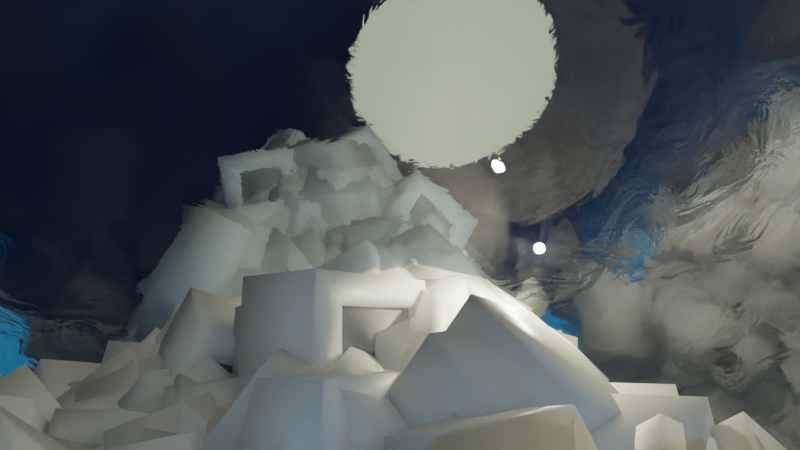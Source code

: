 # Source: set1.blend  (saved by Blender 3.6.13; exported with 4.5.12 LTS)
import bpy
from mathutils import Matrix  # noqa: F401  (used for matrix-valued properties, if any)

bpy.ops.wm.read_factory_settings(use_empty=True)
scene = bpy.context.scene
scene.name = 'Scene'

# ---- collections
col_collection = bpy.data.collections.new('Collection'); scene.collection.children.link(col_collection)

# ---- materials (node trees are filled in below, after node groups)
mat_procedural_water = bpy.data.materials.new('Procedural water')
mat_procedural_water.use_raytrace_refraction = True
mat_procedural_water.use_screen_refraction = True
mat_procedural_water.use_sss_translucency = True
mat_procedural_water.refraction_depth = 8.6
mat_procedural_water.thickness_mode = 'SLAB'
mat_procedural_water.use_thickness_from_shadow = True
mat_tvscreen = bpy.data.materials.new('TVScreen')
mat_tvscreen.alpha_threshold = 0.0
mat_tvscreen.use_transparent_shadow = False
mat_tvscreen.line_color = (0.0, 0.0, 0.0, 1.0)
mat_material_002 = bpy.data.materials.new('Material.002')
mat_material_002.use_transparent_shadow = False
mat_light = bpy.data.materials.new('Light')
mat_light.use_transparent_shadow = False
mat_material_001 = bpy.data.materials.new('Material.001')
mat_material_001.use_transparent_shadow = False

# ---- node groups
ng_instancedistributor = bpy.data.node_groups.new('Instancedistributor', 'GeometryNodeTree')
_s = ng_instancedistributor.interface.new_socket(name='Instances', in_out='OUTPUT', socket_type='NodeSocketGeometry')
_s = ng_instancedistributor.interface.new_socket(name='Mesh', in_out='INPUT', socket_type='NodeSocketGeometry')
_s = ng_instancedistributor.interface.new_socket(name='Instance', in_out='INPUT', socket_type='NodeSocketGeometry')
_s = ng_instancedistributor.interface.new_socket(name='Input', in_out='INPUT', socket_type='NodeSocketInt')
_s = ng_instancedistributor.interface.new_socket(name='Density', in_out='INPUT', socket_type='NodeSocketFloat')
_s.default_value = 17.0
_s.min_value = 0.0
ng_instancedistributor.is_modifier = True
_N = ng_instancedistributor.nodes; _L = ng_instancedistributor.links
n0 = _N.new('NodeReroute'); n0.name = 'Reroute'; n0.location = (-83, -66)
n0.width = 16
n0.socket_idname = 'NodeSocketGeometry'
n1 = _N.new('NodeGroupOutput'); n1.name = 'Group Output'; n1.location = (410, 47)
n2 = _N.new('FunctionNodeRandomValue'); n2.name = 'Random Value'; n2.location = (5, -97)
n2.data_type = 'FLOAT_VECTOR'
n2.inputs[1].default_value = (180.0, 180.0, 180.0)
n3 = _N.new('NodeReroute'); n3.name = 'Reroute.001'; n3.location = (-171, -49)
n3.width = 16
n3.socket_idname = 'NodeSocketInt'
n4 = _N.new('NodeGroupInput'); n4.name = 'Group Input'; n4.location = (-393, 55)
n5 = _N.new('GeometryNodeDistributePointsOnFaces'); n5.name = 'Distribute Points on Faces'; n5.location = (-58, 191)
n5.use_legacy_normal = True
n6 = _N.new('GeometryNodeInstanceOnPoints'); n6.name = 'Instance on Points'; n6.location = (220, 72)
_L.new(n4.outputs[0], n5.inputs[0])
_L.new(n6.outputs[0], n1.inputs[0])
_L.new(n4.outputs[1], n0.inputs[0])
_L.new(n5.outputs[0], n6.inputs[0])
_L.new(n2.outputs[0], n6.inputs[5])
_L.new(n0.outputs[0], n6.inputs[2])
_L.new(n3.outputs[0], n5.inputs[6])
_L.new(n4.outputs[2], n3.inputs[0])
_L.new(n3.outputs[0], n2.inputs[8])
_L.new(n4.outputs[3], n5.inputs[4])
n1.is_active_output = True
ng_nodegroup = bpy.data.node_groups.new('NodeGroup', 'GeometryNodeTree')
_s = ng_nodegroup.interface.new_socket(name='Geometry', in_out='OUTPUT', socket_type='NodeSocketGeometry')
_s = ng_nodegroup.interface.new_socket(name='Geometry', in_out='OUTPUT', socket_type='NodeSocketGeometry')
_s = ng_nodegroup.interface.new_socket(name='Value', in_out='OUTPUT', socket_type='NodeSocketFloat')
_s = ng_nodegroup.interface.new_socket(name='Geometry', in_out='INPUT', socket_type='NodeSocketGeometry')
_s = ng_nodegroup.interface.new_socket(name='Value', in_out='INPUT', socket_type='NodeSocketFloat')
_s.default_value = 0.7
_s.min_value = -1e+04
_s.max_value = 1e+04
_s = ng_nodegroup.interface.new_socket(name='Value', in_out='INPUT', socket_type='NodeSocketFloat')
_s.default_value = 0.5
_s.min_value = -1e+04
_s.max_value = 1e+04
_s = ng_nodegroup.interface.new_socket(name='Translation', in_out='INPUT', socket_type='NodeSocketVector')
_s.subtype = 'TRANSLATION'
_s.default_value = (0.0, 0.0, 0.2)
_s = ng_nodegroup.interface.new_socket(name='Instance', in_out='INPUT', socket_type='NodeSocketGeometry')
ng_nodegroup.is_modifier = True
_N = ng_nodegroup.nodes; _L = ng_nodegroup.links
n0 = _N.new('GeometryNodeGroup'); n0.name = 'Group.008'; n0.location = (101, 27)
n0.node_tree = ng_instancedistributor
n0.inputs[2].default_value = 322
n1 = _N.new('NodeReroute'); n1.name = 'Reroute.019'; n1.location = (-168, -203)
n1.width = 16
n1.socket_idname = 'NodeSocketVectorTranslation'
n2 = _N.new('NodeReroute'); n2.name = 'Reroute.020'; n2.location = (-143, -177)
n2.width = 16
n2.socket_idname = 'NodeSocketGeometry'
n3 = _N.new('NodeReroute'); n3.name = 'Reroute.021'; n3.location = (-189, -226)
n3.width = 16
n3.socket_idname = 'NodeSocketFloat'
n4 = _N.new('NodeReroute'); n4.name = 'Reroute.014'; n4.location = (-143, 188)
n4.width = 16
n4.socket_idname = 'NodeSocketGeometry'
n5 = _N.new('NodeReroute'); n5.name = 'Reroute.013'; n5.location = (-168, 177)
n5.width = 16
n5.socket_idname = 'NodeSocketVectorTranslation'
n6 = _N.new('NodeReroute'); n6.name = 'Reroute.015'; n6.location = (-189, 154)
n6.width = 16
n6.socket_idname = 'NodeSocketFloat'
n7 = _N.new('NodeReroute'); n7.name = 'Reroute.017'; n7.location = (-142, 11)
n7.width = 16
n7.socket_idname = 'NodeSocketGeometry'
n8 = _N.new('NodeReroute'); n8.name = 'Reroute.016'; n8.location = (-167, -15)
n8.width = 16
n8.socket_idname = 'NodeSocketVectorTranslation'
n9 = _N.new('NodeReroute'); n9.name = 'Reroute.018'; n9.location = (-188, -38)
n9.width = 16
n9.socket_idname = 'NodeSocketFloat'
n10 = _N.new('ShaderNodeMath'); n10.name = 'Math.006'; n10.location = (-109, -62)
n10.hide = True
n10.operation = 'MULTIPLY'
n11 = _N.new('GeometryNodeJoinGeometry'); n11.name = 'Join Geometry.001'; n11.location = (299, 252)
n12 = _N.new('GeometryNodeTransform'); n12.name = 'Transform.005'; n12.location = (-76, 197)
n12.hide = True
n13 = _N.new('ShaderNodeMath'); n13.name = 'Math.005'; n13.location = (-90, 123)
n13.hide = True
n13.operation = 'MULTIPLY'
n14 = _N.new('GeometryNodeTransform'); n14.name = 'Transform.006'; n14.location = (-98, 8)
n14.hide = True
n15 = _N.new('GeometryNodeGroup'); n15.name = 'Group.007'; n15.location = (109, 219)
n15.node_tree = ng_instancedistributor
n15.inputs[2].default_value = 32
n16 = _N.new('NodeGroupOutput'); n16.name = 'Group Output'; n16.location = (489, 1)
n17 = _N.new('GeometryNodeGroup'); n17.name = 'Group.009'; n17.location = (100, -161)
n17.node_tree = ng_instancedistributor
n17.inputs[2].default_value = 60
n18 = _N.new('NodeGroupInput'); n18.name = 'Group Input'; n18.location = (-385, 373)
n19 = _N.new('GeometryNodeTransform'); n19.name = 'Transform.007'; n19.location = (-107, -195)
n19.hide = True
n20 = _N.new('ShaderNodeMath'); n20.name = 'Math.007'; n20.location = (-110, -250)
n20.hide = True
n20.operation = 'MULTIPLY'
_L.new(n11.outputs[0], n16.inputs[0])
_L.new(n18.outputs[0], n12.inputs[0])
_L.new(n18.outputs[1], n13.inputs[0])
_L.new(n18.outputs[2], n6.inputs[0])
_L.new(n18.outputs[3], n5.inputs[0])
_L.new(n18.outputs[4], n4.inputs[0])
_L.new(n13.outputs[0], n15.inputs[3])
_L.new(n5.outputs[0], n12.inputs[1])
_L.new(n4.outputs[0], n15.inputs[1])
_L.new(n6.outputs[0], n13.inputs[1])
_L.new(n15.outputs[0], n11.inputs[0])
_L.new(n10.outputs[0], n0.inputs[3])
_L.new(n14.outputs[0], n0.inputs[0])
_L.new(n8.outputs[0], n14.inputs[1])
_L.new(n7.outputs[0], n0.inputs[1])
_L.new(n9.outputs[0], n10.inputs[1])
_L.new(n20.outputs[0], n17.inputs[3])
_L.new(n1.outputs[0], n19.inputs[1])
_L.new(n2.outputs[0], n17.inputs[1])
_L.new(n3.outputs[0], n20.inputs[1])
_L.new(n4.outputs[0], n7.inputs[0])
_L.new(n5.outputs[0], n8.inputs[0])
_L.new(n6.outputs[0], n9.inputs[0])
_L.new(n7.outputs[0], n2.inputs[0])
_L.new(n8.outputs[0], n1.inputs[0])
_L.new(n9.outputs[0], n3.inputs[0])
_L.new(n12.outputs[0], n14.inputs[0])
_L.new(n13.outputs[0], n10.inputs[0])
_L.new(n14.outputs[0], n19.inputs[0])
_L.new(n10.outputs[0], n20.inputs[0])
_L.new(n0.outputs[0], n11.inputs[0])
_L.new(n17.outputs[0], n11.inputs[0])
_L.new(n19.outputs[0], n17.inputs[0])
_L.new(n12.outputs[0], n15.inputs[0])
_L.new(n19.outputs[0], n16.inputs[1])
_L.new(n20.outputs[0], n16.inputs[2])
n16.is_active_output = True
ng_planeterrainconverter = bpy.data.node_groups.new('PlaneTerrainConverter', 'GeometryNodeTree')
_s = ng_planeterrainconverter.interface.new_socket(name='Geometry', in_out='OUTPUT', socket_type='NodeSocketGeometry')
_s = ng_planeterrainconverter.interface.new_socket(name='Instances', in_out='OUTPUT', socket_type='NodeSocketGeometry')
_s = ng_planeterrainconverter.interface.new_socket(name='Geometry', in_out='INPUT', socket_type='NodeSocketGeometry')
_s = ng_planeterrainconverter.interface.new_socket(name='Instance', in_out='INPUT', socket_type='NodeSocketGeometry')
ng_planeterrainconverter.is_modifier = True
# nodes of 'PlaneTerrainConverter' reference scene objects; filled in after objects exist

# ---- material node trees
mat_procedural_water.use_nodes = True; mat_procedural_water.node_tree.nodes.clear()
_N = mat_procedural_water.node_tree.nodes; _L = mat_procedural_water.node_tree.links
n0 = _N.new('ShaderNodeBsdfPrincipled'); n0.name = 'Principled BSDF'; n0.location = (10, 300)
n0.distribution = 'GGX'
n0.subsurface_method = 'RANDOM_WALK_SKIN'
n0.inputs[0].default_value = (0.4213, 0.6917, 0.9473, 1.0)
n0.inputs[2].default_value = 0.0
n0.inputs[3].default_value = 1.333
n0.inputs[13].default_value = 0.5045
n0.inputs[18].default_value = 1.0
n0.inputs[27].default_value = (0.0, 0.0, 0.0, 1.0)
n0.inputs[28].default_value = 1.0
n1 = _N.new('ShaderNodeBump'); n1.name = 'Bump'; n1.location = (-222, -94)
n1.inputs[0].default_value = 0.02
n1.inputs[1].default_value = 1.0
n1.inputs[2].default_value = 1.0
n2 = _N.new('ShaderNodeTexNoise'); n2.name = 'Noise Texture'; n2.location = (-525, 198)
n2.inputs[3].default_value = 10.0
n2.inputs[4].default_value = 0.5167
n2.inputs[8].default_value = 1.0
n3 = _N.new('ShaderNodeTexCoord'); n3.name = 'Texture Coordinate'; n3.location = (-1109, 179)
n4 = _N.new('ShaderNodeOutputMaterial'); n4.name = 'Material Output'; n4.location = (592, 324)
n5 = _N.new('ShaderNodeMixShader'); n5.name = 'Mix Shader'; n5.location = (370, 296)
n5.inputs[0].default_value = 0.075
n6 = _N.new('ShaderNodeBsdfTransparent'); n6.name = 'Transparent BSDF'; n6.location = (300, 58)
n7 = _N.new('ShaderNodeMapping'); n7.name = 'Mapping'; n7.location = (-753, 167)
n8 = _N.new('ShaderNodeCombineXYZ'); n8.name = 'Combine XYZ'; n8.location = (-930, 13)
n9 = _N.new('ShaderNodeValue'); n9.name = 'Value'; n9.location = (-1133, -115)
n9.label = 'd_time'
n9.outputs[0].default_value = 0.0
n10 = _N.new('ShaderNodeValue'); n10.name = 'Value.001'; n10.location = (592, 164)
n10.outputs[0].default_value = 8.6
_L.new(n3.outputs[3], n7.inputs[0])
_L.new(n1.outputs[0], n0.inputs[5])
_L.new(n2.outputs[0], n1.inputs[3])
_L.new(n7.outputs[0], n2.inputs[0])
_L.new(n5.outputs[0], n4.inputs[0])
_L.new(n0.outputs[0], n5.inputs[1])
_L.new(n6.outputs[0], n5.inputs[2])
_L.new(n9.outputs[0], n8.inputs[2])
_L.new(n8.outputs[0], n7.inputs[1])
_L.new(n10.outputs[0], n4.inputs[3])
n4.is_active_output = True
mat_tvscreen.use_nodes = True; mat_tvscreen.node_tree.nodes.clear()
_N = mat_tvscreen.node_tree.nodes; _L = mat_tvscreen.node_tree.links
n0 = _N.new('ShaderNodeTexCoord'); n0.name = 'Texture Coordinate'; n0.location = (-135, 186)
n1 = _N.new('ShaderNodeOutputMaterial'); n1.name = 'Material Output'; n1.location = (962, 188)
n2 = _N.new('ShaderNodeVectorMath'); n2.name = 'Vector Math'; n2.location = (107, 142)
n2.operation = 'MULTIPLY_ADD'
n2.inputs[1].default_value = (2.0, 5.411, 2.34)
n2.inputs[2].default_value = (-0.99, 0.0, -1.21)
n3 = _N.new('ShaderNodeMath'); n3.name = 'Math'; n3.location = (527, 99)
n3.operation = 'MULTIPLY'
n3.inputs[1].default_value = 1.0
n4 = _N.new('ShaderNodeTexGradient'); n4.name = 'Gradient Texture'; n4.location = (307, 155)
n4.gradient_type = 'SPHERICAL'
n5 = _N.new('ShaderNodeVectorMath'); n5.name = 'Vector Math.001'; n5.location = (16, -173)
n5.operation = 'MULTIPLY'
n5.inputs[1].default_value = (0.5, 0.5, 0.5)
n6 = _N.new('ShaderNodeDisplacement'); n6.name = 'Displacement.001'; n6.location = (408, -148)
n6.inputs[2].default_value = 57.8
n7 = _N.new('ShaderNodeDisplacement'); n7.name = 'Displacement'; n7.location = (747, 121)
n7.inputs[1].default_value = 2.5
n7.inputs[2].default_value = 17.3
n8 = _N.new('ShaderNodeBsdfPrincipled'); n8.name = 'Principled BSDF'; n8.location = (-407, 279)
n8.distribution = 'GGX'
n8.subsurface_method = 'RANDOM_WALK_SKIN'
n8.inputs[2].default_value = 0.4
n8.inputs[3].default_value = 1.45
n8.inputs[18].default_value = 0.4955
n8.inputs[19].default_value = 0.25
n8.inputs[24].default_value = 0.1318
n8.inputs[27].default_value = (0.0, 0.0, 0.0, 1.0)
_L.new(n0.outputs[0], n2.inputs[0])
_L.new(n2.outputs[0], n4.inputs[0])
_L.new(n7.outputs[0], n1.inputs[2])
_L.new(n3.outputs[0], n7.inputs[0])
_L.new(n4.outputs[1], n3.inputs[0])
_L.new(n3.outputs[0], n6.inputs[0])
_L.new(n6.outputs[0], n5.inputs[0])
_L.new(n8.outputs[0], n1.inputs[0])
n1.is_active_output = True
mat_material_002.use_nodes = True; mat_material_002.node_tree.nodes.clear()
_N = mat_material_002.node_tree.nodes; _L = mat_material_002.node_tree.links
n0 = _N.new('ShaderNodeBsdfPrincipled'); n0.name = 'Principled BSDF'; n0.location = (10, 300)
n0.distribution = 'GGX'
n0.subsurface_method = 'RANDOM_WALK_SKIN'
n0.inputs[3].default_value = 1.45
n0.inputs[27].default_value = (0.0, 0.0, 0.0, 1.0)
n0.inputs[28].default_value = 1.0
n1 = _N.new('ShaderNodeOutputMaterial'); n1.name = 'Material Output'; n1.location = (300, 300)
_L.new(n0.outputs[0], n1.inputs[0])
n1.is_active_output = True
mat_light.use_nodes = True; mat_light.node_tree.nodes.clear()
_N = mat_light.node_tree.nodes; _L = mat_light.node_tree.links
n0 = _N.new('ShaderNodeBsdfPrincipled'); n0.name = 'Principled BSDF'; n0.location = (-122, 287)
n0.distribution = 'GGX'
n0.subsurface_method = 'RANDOM_WALK_SKIN'
n0.inputs[0].default_value = (0.8, 0.1569, 0.0, 1.0)
n0.inputs[3].default_value = 1.45
n0.inputs[8].default_value = 1.0
n0.inputs[10].default_value = 1.0
n0.inputs[11].default_value = 3.8
n0.inputs[27].default_value = (1.0, 0.9651, 0.6943, 1.0)
n0.inputs[28].default_value = 2000.0
n1 = _N.new('ShaderNodeOutputMaterial'); n1.name = 'Material Output'; n1.location = (299, 310)
_L.new(n0.outputs[0], n1.inputs[0])
n1.is_active_output = True
mat_material_001.use_nodes = True; mat_material_001.node_tree.nodes.clear()
_N = mat_material_001.node_tree.nodes; _L = mat_material_001.node_tree.links
n0 = _N.new('ShaderNodeBsdfPrincipled'); n0.name = 'Principled BSDF'; n0.location = (224, 300)
n0.distribution = 'GGX'
n0.subsurface_method = 'RANDOM_WALK_SKIN'
n0.inputs[3].default_value = 1.45
n0.inputs[27].default_value = (0.0, 0.0, 0.0, 1.0)
n0.inputs[28].default_value = 1.0
n1 = _N.new('ShaderNodeOutputMaterial'); n1.name = 'Material Output'; n1.location = (514, 300)
n2 = _N.new('ShaderNodeObjectInfo'); n2.name = 'Object Info'; n2.location = (-446, 240)
n3 = _N.new('ShaderNodeTexNoise'); n3.name = 'Noise Texture'; n3.location = (-216, 287)
n3.inputs[2].default_value = 0.1
n3.inputs[3].default_value = 4.3
n3.inputs[4].default_value = 0.1871
n3.inputs[8].default_value = 0.6
n4 = _N.new('ShaderNodeMath'); n4.name = 'Math'; n4.location = (4, 271)
n4.operation = 'MULTIPLY_ADD'
n4.use_clamp = True
n4.inputs[1].default_value = 1.0
n4.inputs[2].default_value = -0.5
_L.new(n0.outputs[0], n1.inputs[0])
_L.new(n2.outputs[0], n3.inputs[0])
_L.new(n4.outputs[0], n0.inputs[0])
_L.new(n3.outputs[0], n4.inputs[0])
n1.is_active_output = True

# ---- world
world_world = bpy.data.worlds.new('World'); scene.world = world_world
world_world.use_nodes = True; world_world.node_tree.nodes.clear()
_N = world_world.node_tree.nodes; _L = world_world.node_tree.links
n0 = _N.new('ShaderNodeOutputWorld'); n0.name = 'World Output'; n0.location = (237, 293)
n1 = _N.new('ShaderNodeBackground'); n1.name = 'Background'; n1.location = (-182, 363)
n1.inputs[0].default_value = (0.004461, 0.006214, 0.008949, 1.0)
n1.inputs[1].default_value = 3.0
n2 = _N.new('ShaderNodeVolumePrincipled'); n2.name = 'Principled Volume'; n2.location = (-220, 245)
n2.inputs[0].default_value = (0.008619, 0.02011, 0.1025, 1.0)
n2.inputs[2].default_value = 0.06
n2.inputs[6].default_value = 0.01
n2.inputs[7].default_value = (0.009021, 0.03038, 0.06925, 1.0)
_L.new(n1.outputs[0], n0.inputs[0])
_L.new(n2.outputs[0], n0.inputs[1])
n0.is_active_output = True
world_world.use_eevee_finite_volume = True
world_world.color = (0.05088, 0.05088, 0.05088)
world_world.use_sun_shadow = False
world_world.sun_shadow_jitter_overblur = 0.0

# ---- cameras
cam_camera = bpy.data.cameras.new('Camera')
cam_camera.clip_end = 100.0
cam_camera.lens = 30.0
cam_camera.ortho_scale = 7.314

# ---- lights
light_point = bpy.data.lights.new('Point', 'POINT')
light_point.color = (1.0, 0.8834, 0.5143)
light_point.specular_factor = 0.1497
light_point.diffuse_factor = 0.2789
light_point.transmission_factor = 0.0
light_point.energy = 588.1
light_point.shadow_soft_size = 4.09
light_point.shadow_maximum_resolution = 0.006
light_point.use_absolute_resolution = True
light_area = bpy.data.lights.new('Area', 'AREA')
light_area.color = (0.02208, 0.468, 1.0)
light_area.transmission_factor = 0.0
light_area.energy = 32.83
light_area.shadow_maximum_resolution = 0.006
light_area.use_absolute_resolution = True
light_area.shape = 'DISK'
light_area.size = 3.82
light_area.size_y = 3.82

# ---- meshes
me_plane = bpy.data.meshes.new('Plane')
me_plane.from_pydata([(-10.87, -10.91, 0.2484), (11.05, -11.27, 0.244), (-10.82, 10.81, -0.3516), (10.82, 11.19, -0.3379), (-11.13, 8.667, -0.3963), (-11.12, 6.032, 0.438), (-11.09, 3.697, -0.4318), (-11.11, 1.32, 0.1237), (-10.92, -1.275, 0.3996), (-10.98, -3.529, -0.244), (-10.91, -6.38, -0.3807), (-10.92, -8.568, -0.2663), (-8.607, -10.92, -0.224), (-5.981, -11.1, 0.1275), (-3.722, -10.82, -0.3078), (-1.206, -11.11, -0.4447), (1.234, -11.16, -0.3984), (3.829, -11.05, 0.2922), (5.929, -10.89, 0.3163), (8.374, -11.14, 0.319), (11.1, -8.383, 0.298), (10.81, -6.036, -0.4807), (10.94, -3.607, 0.3284), (11.08, -1.244, -0.3403), (11.19, 0.9868, 0.2567), (10.93, 3.597, 0.2688), (11.02, 6.089, 0.2547), (10.81, 8.461, 0.4171), (8.489, 10.95, 0.317), (6.273, 10.89, -0.2891), (3.64, 10.87, 0.2103), (1.078, 10.79, -0.3006), (-1.113, 11.01, -0.4449), (-3.492, 11.13, 0.3905), (-6.13, 10.9, -0.3151), (-8.489, 11.13, 0.2973), (-8.491, -8.63, -0.2597), (-8.733, -6.133, -0.3316), (-8.559, -3.808, -0.3249), (-8.671, -1.201, 0.1793), (-8.388, 1.379, 0.4531), (-8.458, 3.539, -0.0987), (-8.459, 5.995, -0.4711), (-8.323, 8.692, 0.3524), (-5.926, -8.663, 0.418), (-5.984, -6.125, 0.3687), (-6.303, -3.539, -0.2926), (-6.215, -1.289, 0.4053), (-6.099, 1.224, 0.3067), (-5.889, 3.646, 0.3721), (-5.984, 5.916, 0.3498), (-6.137, 8.596, 0.4376), (-3.551, -8.669, -0.4366), (-3.43, -6.127, -0.3147), (-3.66, -3.372, -0.3577), (-3.682, -1.388, 0.452), (-3.625, 1.057, -0.119), (-3.864, 3.734, 0.2863), (-3.775, 6.152, -0.1996), (-3.709, 8.442, -0.3947), (-1.225, -8.717, -0.3593), (-1.06, -6.028, 0.4853), (-1.009, -3.658, -0.3136), (-1.132, -1.204, -0.4725), (-0.9956, 1.125, 0.365), (-1.391, 3.801, -0.3022), (-1.18, 6.236, -0.2472), (-1.101, 8.726, -0.3299), (1.278, -8.403, 0.3353), (1.386, -5.894, -0.3783), (1.328, -3.552, -1.249), (1.064, -1.459, -2.301), (1.472, 1.236, -0.5591), (1.266, 3.48, 0.2739), (1.091, 6.06, 0.3303), (1.193, 8.809, -0.3161), (3.431, -8.523, -0.2705), (3.577, -6.005, 0.4704), (3.45, -3.902, -2.056), (3.655, -1.01, 0.6924), (3.666, 0.7813, -1.698), (3.729, 3.632, 0.2524), (3.919, 6.208, 0.4073), (3.788, 8.606, 0.2119), (5.968, -8.649, -0.3532), (5.844, -6.231, 0.3873), (6.101, -3.563, -0.9835), (6.49, -1.43, -2.116), (6.151, 1.041, -0.3903), (6.259, 3.796, 0.2924), (5.983, 6.026, 0.2357), (6.182, 8.808, -0.3725), (8.569, -8.4, 0.2405), (8.406, -6.091, -0.2775), (8.56, -3.48, -0.2338), (8.54, -1.388, 0.2421), (8.558, 0.9734, -0.3341), (8.419, 3.514, -0.2778), (8.479, 6.002, 0.3767), (8.556, 8.576, -0.5172), (-11.06, -9.919, 0.3787), (9.92, -11.09, 0.4119), (10.85, 9.672, 0.2388), (-9.556, 11.07, -0.3294), (-11.14, 9.772, -0.2498), (-10.96, 7.502, -0.3246), (-11.03, 4.765, 0.4125), (-11.06, 2.401, 0.2324), (-11.03, 0.005732, -0.2895), (-11.09, -2.534, -0.3698), (-10.77, -4.929, -0.3472), (-10.75, -7.219, 0.3623), (-9.877, -10.96, 0.2424), (-7.405, -11.09, -0.4242), (-4.845, -11.14, 0.3033), (-2.406, -11.17, -0.3913), (0.1142, -10.92, -0.2329), (2.354, -11.06, -0.2697), (4.66, -11.1, 0.1959), (7.369, -11.03, -0.265), (10.91, -9.613, 0.2062), (10.92, -7.444, -0.2987), (10.99, -4.918, -0.2476), (10.88, -2.372, 0.2127), (11.09, -0.003334, 0.4891), (11.05, 2.437, 0.3354), (11.02, 4.891, 0.3444), (10.86, 7.36, 0.3078), (9.963, 11.12, 0.3379), (7.272, 10.86, -0.2528), (5.128, 10.78, 0.3656), (2.255, 11.1, -0.2708), (0.09288, 11.08, -0.4399), (-2.64, 10.95, -0.3783), (-4.955, 11.02, -0.2387), (-7.182, 10.99, 0.2067), (-8.449, 9.906, 0.2326), (-8.495, -9.697, -0.3069), (-8.627, -7.3, -0.2444), (-8.788, -4.971, -0.324), (-8.564, -2.345, -0.3717), (-8.399, 0.08408, -0.2638), (-8.453, 2.504, -0.238), (-8.487, 4.788, 0.2638), (-8.838, 7.385, 0.231), (-6.068, 9.495, 0.1885), (-6.24, -10.03, -0.3882), (-6.1, -7.492, 0.4648), (-6.06, -4.997, -0.4308), (-6.23, -2.287, -0.2556), (-5.861, 0.08784, 0.3614), (-6.189, 2.312, 0.2022), (-6.018, 4.752, 0.1831), (-6.084, 7.31, -0.2863), (-3.547, 9.737, -0.2735), (-3.853, -9.878, 0.4033), (-3.638, -7.136, 0.3871), (-3.589, -5.024, -0.2373), (-3.547, -2.336, 0.2234), (-3.666, -0.002558, -0.3706), (-3.479, 2.476, 0.3081), (-3.701, 5.09, 0.2495), (-3.855, 7.519, -0.4224), (-1.316, 9.666, -0.5011), (-0.9806, -9.8, -0.3804), (-1.184, -7.479, -0.2203), (-1.209, -4.72, 0.1932), (-1.142, -2.281, 0.3642), (-1.252, 0.07844, 0.3736), (-1.288, 2.509, -0.329), (-1.074, 4.869, 0.477), (-1.133, 7.283, -0.2485), (1.214, 9.909, 0.441), (1.128, -9.621, 0.1229), (1.038, -7.297, -0.281), (1.114, -4.877, 0.06647), (1.278, -2.301, -0.9124), (1.224, -0.04758, -0.9209), (1.098, 2.245, -0.5802), (1.305, 4.646, 0.4005), (0.9682, 7.347, -0.4199), (3.875, 9.687, -0.3061), (3.605, -9.622, -0.1995), (3.434, -7.366, -0.3551), (3.775, -4.914, -0.242), (3.721, -2.343, -1.583), (3.778, 0.1865, -1.729), (3.532, 2.506, -0.4971), (3.732, 4.696, -0.3782), (3.522, 7.313, 0.2144), (6.012, 9.659, -0.3575), (6.183, -9.836, -0.2371), (6.142, -7.366, -0.531), (6.017, -4.922, -0.4588), (5.937, -2.389, -1.044), (6.031, 0.1121, -1.613), (6.067, 2.238, 0.06978), (6.183, 4.962, 0.474), (5.957, 7.46, -0.2957), (8.464, 9.689, -0.292), (8.289, -9.783, -0.1794), (8.342, -7.226, -0.397), (8.636, -4.945, -0.2349), (8.568, -2.598, 0.3676), (8.748, -0.09522, -0.3587), (8.61, 2.319, 0.2523), (8.447, 5.022, -0.2764), (8.765, 7.342, 0.2882), (-9.756, -8.316, -0.1553), (-9.891, -6.207, -0.3378), (-9.837, -3.694, 0.3137), (-9.64, -1.069, -0.2316), (-9.696, 1.097, -0.4014), (-9.645, 3.843, -0.2947), (-9.813, 5.839, -0.3168), (-9.94, 8.571, 0.4454), (-7.247, -8.423, -0.4877), (-7.166, -6.198, 0.3882), (-7.393, -3.563, 0.3398), (-7.497, -1.207, -0.388), (-7.441, 1.33, -0.2256), (-7.285, 3.394, -0.3825), (-7.14, 5.98, -0.3168), (-7.175, 8.366, -0.4164), (-4.756, -8.351, 0.4595), (-4.941, -5.939, 0.2076), (-5.096, -3.782, 0.4454), (-4.825, -1.028, -0.2774), (-4.715, 1.22, 0.4892), (-4.794, 3.567, -0.2171), (-5.116, 6.232, 0.4236), (-4.642, 8.535, -0.4152), (-2.383, -8.647, -0.2197), (-2.523, -6.03, 0.2148), (-2.468, -3.605, -0.3006), (-2.629, -1.353, 0.4575), (-2.647, 1.126, 0.3267), (-2.583, 3.766, 0.2665), (-2.485, 6.132, -0.4562), (-2.227, 8.456, 0.3233), (0.07035, -8.7, 0.43), (0.08338, -6.282, -0.3528), (-0.08444, -3.711, -0.3429), (-0.1812, -1.218, -0.6424), (-0.0874, 1.436, -0.2896), (-0.1148, 3.716, 0.2463), (0.03563, 5.965, 0.3792), (-0.06024, 8.504, 0.2648), (2.476, -8.356, 0.2988), (2.546, -6.031, -0.2532), (2.179, -3.851, -1.444), (2.628, -1.175, -0.8407), (2.508, 1.246, -0.9342), (2.542, 3.676, 0.2576), (2.183, 5.945, 0.3975), (2.544, 8.509, -0.3058), (4.796, -8.557, -0.2502), (4.765, -6.007, -0.3156), (4.746, -3.653, -0.9705), (5.151, -1.38, -2.609), (4.926, 1.176, -0.9717), (4.671, 3.723, 0.4516), (5.031, 6.158, -0.481), (5.054, 8.401, -0.4356), (7.286, -8.558, -0.3504), (7.225, -6.074, -0.4053), (7.487, -3.455, -0.5088), (7.28, -1.288, -0.1921), (7.398, 1.346, -0.4853), (7.406, 3.825, 0.4804), (7.429, 6.288, -0.3584), (7.217, 8.331, 0.3895), (9.707, -8.662, -0.2722), (9.859, -6.239, -0.2635), (9.913, -3.511, 0.4302), (9.801, -1.21, 0.303), (9.555, 1.358, 0.2917), (9.61, 3.646, 0.2385), (9.753, 6.373, -0.3395), (9.648, 8.446, 0.2134), (9.759, 7.445, -0.3721), (9.761, 5.011, -0.193), (9.817, 2.447, -0.4169), (9.752, -0.06968, 0.3112), (9.931, -2.469, -0.3353), (9.91, -4.839, 0.3998), (9.639, -7.163, -0.3257), (9.861, -9.783, -0.245), (7.196, 7.09, 0.3752), (7.329, 4.889, 0.2435), (7.313, 2.299, -0.1872), (7.547, 0.04581, 0.04721), (7.303, -2.406, -0.8551), (7.333, -4.88, 0.4154), (7.232, -7.266, 0.2591), (7.394, -9.811, -0.2353), (4.861, 7.571, -0.3305), (4.87, 4.728, -0.2351), (4.853, 2.547, -0.2274), (5.059, -0.08422, -2.595), (4.904, -2.54, -2.617), (4.786, -4.755, -0.5121), (5.097, -7.364, 0.2722), (4.978, -9.98, -0.4148), (2.4, 7.208, -0.3055), (2.433, 4.77, -0.44), (2.403, 2.423, -0.3329), (2.097, 0.1009, -2.823), (2.557, -2.475, -2.4), (2.187, -4.85, -1.018), (2.293, -7.277, 0.308), (2.618, -9.83, -0.4438), (0.08617, 7.492, -0.298), (-0.1082, 4.828, -0.2468), (-0.1142, 2.557, 0.3359), (-0.01824, -0.2292, -0.2282), (-0.1744, -2.338, -0.8157), (0.04069, -4.808, -0.2707), (0.08992, -7.502, -0.4607), (0.1585, -9.862, -0.4648), (-2.419, 7.356, -0.2984), (-2.333, 4.783, 0.2448), (-2.455, 2.336, -0.2343), (-2.371, -0.2324, 0.3974), (-2.552, -2.431, 0.2127), (-2.438, -5.088, 0.4213), (-2.547, -7.221, -0.2598), (-2.388, -9.974, 0.3546), (-4.746, 7.404, 0.2802), (-5.027, 4.83, -0.2287), (-5.068, 2.506, 0.3284), (-4.673, -0.03742, -0.3285), (-4.75, -2.419, 0.387), (-4.848, -4.773, 0.2142), (-4.986, -7.464, -0.272), (-4.675, -9.775, -0.4397), (-7.381, 7.379, -0.469), (-7.582, 4.716, -0.3891), (-7.309, 2.459, 0.2437), (-7.231, -0.002033, -0.2322), (-7.339, -2.581, 0.2504), (-7.311, -4.797, -0.3297), (-7.43, -7.408, -0.4776), (-7.434, -9.631, -0.2848), (-9.795, 7.352, -0.2664), (-9.867, 4.853, 0.4516), (-9.716, 2.476, -0.3938), (-9.724, 0.09688, -0.3486), (-9.619, -2.566, -0.304), (-9.939, -4.979, 0.2724), (-9.657, -7.171, -0.2783), (-9.748, -9.742, 0.2459), (7.2, 9.69, 0.2215), (4.744, 9.941, -0.3681), (2.368, 9.949, -0.2863), (0.08091, 9.82, 0.3333), (-2.443, 9.876, -0.4782), (-5.012, 9.678, 0.2299), (-7.456, 9.652, -0.2189), (-9.846, 9.816, -0.5062), (9.74, 9.537, -0.2808)], [], [(360, 102, 3, 128), (359, 136, 35, 103), (358, 145, 34, 135), (357, 154, 33, 134), (356, 163, 32, 133), (355, 172, 31, 132), (354, 181, 30, 131), (353, 190, 29, 130), (352, 199, 28, 129), (351, 137, 36, 208), (350, 138, 37, 209), (349, 139, 38, 210), (348, 140, 39, 211), (347, 141, 40, 212), (346, 142, 41, 213), (345, 143, 42, 214), (344, 144, 43, 215), (343, 146, 44, 216), (342, 147, 45, 217), (341, 148, 46, 218), (340, 149, 47, 219), (339, 150, 48, 220), (338, 151, 49, 221), (337, 152, 50, 222), (336, 153, 51, 223), (335, 155, 52, 224), (334, 156, 53, 225), (333, 157, 54, 226), (332, 158, 55, 227), (331, 159, 56, 228), (330, 160, 57, 229), (329, 161, 58, 230), (328, 162, 59, 231), (327, 164, 60, 232), (326, 165, 61, 233), (325, 166, 62, 234), (324, 167, 63, 235), (323, 168, 64, 236), (322, 169, 65, 237), (321, 170, 66, 238), (320, 171, 67, 239), (319, 173, 68, 240), (318, 174, 69, 241), (317, 175, 70, 242), (316, 176, 71, 243), (315, 177, 72, 244), (314, 178, 73, 245), (313, 179, 74, 246), (312, 180, 75, 247), (311, 182, 76, 248), (310, 183, 77, 249), (309, 184, 78, 250), (308, 185, 79, 251), (307, 186, 80, 252), (306, 187, 81, 253), (305, 188, 82, 254), (304, 189, 83, 255), (303, 191, 84, 256), (302, 192, 85, 257), (301, 193, 86, 258), (300, 194, 87, 259), (299, 195, 88, 260), (298, 196, 89, 261), (297, 197, 90, 262), (296, 198, 91, 263), (295, 200, 92, 264), (294, 201, 93, 265), (293, 202, 94, 266), (292, 203, 95, 267), (291, 204, 96, 268), (290, 205, 97, 269), (289, 206, 98, 270), (288, 207, 99, 271), (287, 120, 20, 272), (286, 121, 21, 273), (285, 122, 22, 274), (284, 123, 23, 275), (283, 124, 24, 276), (282, 125, 25, 277), (281, 126, 26, 278), (280, 127, 27, 279), (207, 280, 279, 99), (98, 278, 280, 207), (278, 26, 127, 280), (206, 281, 278, 98), (97, 277, 281, 206), (277, 25, 126, 281), (205, 282, 277, 97), (96, 276, 282, 205), (276, 24, 125, 282), (204, 283, 276, 96), (95, 275, 283, 204), (275, 23, 124, 283), (203, 284, 275, 95), (94, 274, 284, 203), (274, 22, 123, 284), (202, 285, 274, 94), (93, 273, 285, 202), (273, 21, 122, 285), (201, 286, 273, 93), (92, 272, 286, 201), (272, 20, 121, 286), (200, 287, 272, 92), (19, 101, 287, 200), (101, 1, 120, 287), (198, 288, 271, 91), (90, 270, 288, 198), (270, 98, 207, 288), (197, 289, 270, 90), (89, 269, 289, 197), (269, 97, 206, 289), (196, 290, 269, 89), (88, 268, 290, 196), (268, 96, 205, 290), (195, 291, 268, 88), (87, 267, 291, 195), (267, 95, 204, 291), (194, 292, 267, 87), (86, 266, 292, 194), (266, 94, 203, 292), (193, 293, 266, 86), (85, 265, 293, 193), (265, 93, 202, 293), (192, 294, 265, 85), (84, 264, 294, 192), (264, 92, 201, 294), (191, 295, 264, 84), (18, 119, 295, 191), (119, 19, 200, 295), (189, 296, 263, 83), (82, 262, 296, 189), (262, 90, 198, 296), (188, 297, 262, 82), (81, 261, 297, 188), (261, 89, 197, 297), (187, 298, 261, 81), (80, 260, 298, 187), (260, 88, 196, 298), (186, 299, 260, 80), (79, 259, 299, 186), (259, 87, 195, 299), (185, 300, 259, 79), (78, 258, 300, 185), (258, 86, 194, 300), (184, 301, 258, 78), (77, 257, 301, 184), (257, 85, 193, 301), (183, 302, 257, 77), (76, 256, 302, 183), (256, 84, 192, 302), (182, 303, 256, 76), (17, 118, 303, 182), (118, 18, 191, 303), (180, 304, 255, 75), (74, 254, 304, 180), (254, 82, 189, 304), (179, 305, 254, 74), (73, 253, 305, 179), (253, 81, 188, 305), (178, 306, 253, 73), (72, 252, 306, 178), (252, 80, 187, 306), (177, 307, 252, 72), (71, 251, 307, 177), (251, 79, 186, 307), (176, 308, 251, 71), (70, 250, 308, 176), (250, 78, 185, 308), (175, 309, 250, 70), (69, 249, 309, 175), (249, 77, 184, 309), (174, 310, 249, 69), (68, 248, 310, 174), (248, 76, 183, 310), (173, 311, 248, 68), (16, 117, 311, 173), (117, 17, 182, 311), (171, 312, 247, 67), (66, 246, 312, 171), (246, 74, 180, 312), (170, 313, 246, 66), (65, 245, 313, 170), (245, 73, 179, 313), (169, 314, 245, 65), (64, 244, 314, 169), (244, 72, 178, 314), (168, 315, 244, 64), (63, 243, 315, 168), (243, 71, 177, 315), (167, 316, 243, 63), (62, 242, 316, 167), (242, 70, 176, 316), (166, 317, 242, 62), (61, 241, 317, 166), (241, 69, 175, 317), (165, 318, 241, 61), (60, 240, 318, 165), (240, 68, 174, 318), (164, 319, 240, 60), (15, 116, 319, 164), (116, 16, 173, 319), (162, 320, 239, 59), (58, 238, 320, 162), (238, 66, 171, 320), (161, 321, 238, 58), (57, 237, 321, 161), (237, 65, 170, 321), (160, 322, 237, 57), (56, 236, 322, 160), (236, 64, 169, 322), (159, 323, 236, 56), (55, 235, 323, 159), (235, 63, 168, 323), (158, 324, 235, 55), (54, 234, 324, 158), (234, 62, 167, 324), (157, 325, 234, 54), (53, 233, 325, 157), (233, 61, 166, 325), (156, 326, 233, 53), (52, 232, 326, 156), (232, 60, 165, 326), (155, 327, 232, 52), (14, 115, 327, 155), (115, 15, 164, 327), (153, 328, 231, 51), (50, 230, 328, 153), (230, 58, 162, 328), (152, 329, 230, 50), (49, 229, 329, 152), (229, 57, 161, 329), (151, 330, 229, 49), (48, 228, 330, 151), (228, 56, 160, 330), (150, 331, 228, 48), (47, 227, 331, 150), (227, 55, 159, 331), (149, 332, 227, 47), (46, 226, 332, 149), (226, 54, 158, 332), (148, 333, 226, 46), (45, 225, 333, 148), (225, 53, 157, 333), (147, 334, 225, 45), (44, 224, 334, 147), (224, 52, 156, 334), (146, 335, 224, 44), (13, 114, 335, 146), (114, 14, 155, 335), (144, 336, 223, 43), (42, 222, 336, 144), (222, 50, 153, 336), (143, 337, 222, 42), (41, 221, 337, 143), (221, 49, 152, 337), (142, 338, 221, 41), (40, 220, 338, 142), (220, 48, 151, 338), (141, 339, 220, 40), (39, 219, 339, 141), (219, 47, 150, 339), (140, 340, 219, 39), (38, 218, 340, 140), (218, 46, 149, 340), (139, 341, 218, 38), (37, 217, 341, 139), (217, 45, 148, 341), (138, 342, 217, 37), (36, 216, 342, 138), (216, 44, 147, 342), (137, 343, 216, 36), (12, 113, 343, 137), (113, 13, 146, 343), (105, 344, 215, 4), (5, 214, 344, 105), (214, 42, 144, 344), (106, 345, 214, 5), (6, 213, 345, 106), (213, 41, 143, 345), (107, 346, 213, 6), (7, 212, 346, 107), (212, 40, 142, 346), (108, 347, 212, 7), (8, 211, 347, 108), (211, 39, 141, 347), (109, 348, 211, 8), (9, 210, 348, 109), (210, 38, 140, 348), (110, 349, 210, 9), (10, 209, 349, 110), (209, 37, 139, 349), (111, 350, 209, 10), (11, 208, 350, 111), (208, 36, 138, 350), (100, 351, 208, 11), (0, 112, 351, 100), (112, 12, 137, 351), (190, 352, 129, 29), (91, 271, 352, 190), (271, 99, 199, 352), (181, 353, 130, 30), (83, 263, 353, 181), (263, 91, 190, 353), (172, 354, 131, 31), (75, 255, 354, 172), (255, 83, 181, 354), (163, 355, 132, 32), (67, 247, 355, 163), (247, 75, 172, 355), (154, 356, 133, 33), (59, 239, 356, 154), (239, 67, 163, 356), (145, 357, 134, 34), (51, 231, 357, 145), (231, 59, 154, 357), (136, 358, 135, 35), (43, 223, 358, 136), (223, 51, 145, 358), (104, 359, 103, 2), (4, 215, 359, 104), (215, 43, 136, 359), (199, 360, 128, 28), (99, 279, 360, 199), (279, 27, 102, 360)])
_uv = me_plane.uv_layers.new(name='UVMap')
_uv.uv.foreach_set('vector', [0.9444, 0.9444, 1.0, 0.9444, 1.0, 1.0, 0.9444, 1.0, 0.05556, 0.9444, 0.1111, 0.9444, 0.1111, 1.0, 0.05556, 1.0, 0.1667, 0.9444, 0.2222, 0.9444, 0.2222, 1.0, 0.1667, 1.0, 0.2778, 0.9444, 0.3333, 0.9444, 0.3333, 1.0, 0.2778, 1.0, 0.3889, 0.9444, 0.4444, 0.9444, 0.4444, 1.0, 0.3889, 1.0, 0.5, 0.9444, 0.5556, 0.9444, 0.5556, 1.0, 0.5, 1.0, 0.6111, 0.9444, 0.6667, 0.9444, 0.6667, 1.0, 0.6111, 1.0, 0.7222, 0.9444, 0.7778, 0.9444, 0.7778, 1.0, 0.7222, 1.0, 0.8333, 0.9444, 0.8889, 0.9444, 0.8889, 1.0, 0.8333, 1.0, 0.05556, 0.05556, 0.1111, 0.05556, 0.1111, 0.1111, 0.05556, 0.1111, 0.05556, 0.1667, 0.1111, 0.1667, 0.1111, 0.2222, 0.05556, 0.2222, 0.05556, 0.2778, 0.1111, 0.2778, 0.1111, 0.3333, 0.05556, 0.3333, 0.05556, 0.3889, 0.1111, 0.3889, 0.1111, 0.4444, 0.05556, 0.4444, 0.05556, 0.5, 0.1111, 0.5, 0.1111, 0.5556, 0.05556, 0.5556, 0.05556, 0.6111, 0.1111, 0.6111, 0.1111, 0.6667, 0.05556, 0.6667, 0.05556, 0.7222, 0.1111, 0.7222, 0.1111, 0.7778, 0.05556, 0.7778, 0.05556, 0.8333, 0.1111, 0.8333, 0.1111, 0.8889, 0.05556, 0.8889, 0.1667, 0.05556, 0.2222, 0.05556, 0.2222, 0.1111, 0.1667, 0.1111, 0.1667, 0.1667, 0.2222, 0.1667, 0.2222, 0.2222, 0.1667, 0.2222, 0.1667, 0.2778, 0.2222, 0.2778, 0.2222, 0.3333, 0.1667, 0.3333, 0.1667, 0.3889, 0.2222, 0.3889, 0.2222, 0.4444, 0.1667, 0.4444, 0.1667, 0.5, 0.2222, 0.5, 0.2222, 0.5556, 0.1667, 0.5556, 0.1667, 0.6111, 0.2222, 0.6111, 0.2222, 0.6667, 0.1667, 0.6667, 0.1667, 0.7222, 0.2222, 0.7222, 0.2222, 0.7778, 0.1667, 0.7778, 0.1667, 0.8333, 0.2222, 0.8333, 0.2222, 0.8889, 0.1667, 0.8889, 0.2778, 0.05556, 0.3333, 0.05556, 0.3333, 0.1111, 0.2778, 0.1111, 0.2778, 0.1667, 0.3333, 0.1667, 0.3333, 0.2222, 0.2778, 0.2222, 0.2778, 0.2778, 0.3333, 0.2778, 0.3333, 0.3333, 0.2778, 0.3333, 0.2778, 0.3889, 0.3333, 0.3889, 0.3333, 0.4444, 0.2778, 0.4444, 0.2778, 0.5, 0.3333, 0.5, 0.3333, 0.5556, 0.2778, 0.5556, 0.2778, 0.6111, 0.3333, 0.6111, 0.3333, 0.6667, 0.2778, 0.6667, 0.2778, 0.7222, 0.3333, 0.7222, 0.3333, 0.7778, 0.2778, 0.7778, 0.2778, 0.8333, 0.3333, 0.8333, 0.3333, 0.8889, 0.2778, 0.8889, 0.3889, 0.05556, 0.4444, 0.05556, 0.4444, 0.1111, 0.3889, 0.1111, 0.3889, 0.1667, 0.4444, 0.1667, 0.4444, 0.2222, 0.3889, 0.2222, 0.3889, 0.2778, 0.4444, 0.2778, 0.4444, 0.3333, 0.3889, 0.3333, 0.3889, 0.3889, 0.4444, 0.3889, 0.4444, 0.4444, 0.3889, 0.4444, 0.3889, 0.5, 0.4444, 0.5, 0.4444, 0.5556, 0.3889, 0.5556, 0.3889, 0.6111, 0.4444, 0.6111, 0.4444, 0.6667, 0.3889, 0.6667, 0.3889, 0.7222, 0.4444, 0.7222, 0.4444, 0.7778, 0.3889, 0.7778, 0.3889, 0.8333, 0.4444, 0.8333, 0.4444, 0.8889, 0.3889, 0.8889, 0.5, 0.05556, 0.5556, 0.05556, 0.5556, 0.1111, 0.5, 0.1111, 0.5, 0.1667, 0.5556, 0.1667, 0.5556, 0.2222, 0.5, 0.2222, 0.5, 0.2778, 0.5556, 0.2778, 0.5556, 0.3333, 0.5, 0.3333, 0.5, 0.3889, 0.5556, 0.3889, 0.5556, 0.4444, 0.5, 0.4444, 0.5, 0.5, 0.5556, 0.5, 0.5556, 0.5556, 0.5, 0.5556, 0.5, 0.6111, 0.5556, 0.6111, 0.5556, 0.6667, 0.5, 0.6667, 0.5, 0.7222, 0.5556, 0.7222, 0.5556, 0.7778, 0.5, 0.7778, 0.5, 0.8333, 0.5556, 0.8333, 0.5556, 0.8889, 0.5, 0.8889, 0.6111, 0.05556, 0.6667, 0.05556, 0.6667, 0.1111, 0.6111, 0.1111, 0.6111, 0.1667, 0.6667, 0.1667, 0.6667, 0.2222, 0.6111, 0.2222, 0.6111, 0.2778, 0.6667, 0.2778, 0.6667, 0.3333, 0.6111, 0.3333, 0.6111, 0.3889, 0.6667, 0.3889, 0.6667, 0.4444, 0.6111, 0.4444, 0.6111, 0.5, 0.6667, 0.5, 0.6667, 0.5556, 0.6111, 0.5556, 0.6111, 0.6111, 0.6667, 0.6111, 0.6667, 0.6667, 0.6111, 0.6667, 0.6111, 0.7222, 0.6667, 0.7222, 0.6667, 0.7778, 0.6111, 0.7778, 0.6111, 0.8333, 0.6667, 0.8333, 0.6667, 0.8889, 0.6111, 0.8889, 0.7222, 0.05556, 0.7778, 0.05556, 0.7778, 0.1111, 0.7222, 0.1111, 0.7222, 0.1667, 0.7778, 0.1667, 0.7778, 0.2222, 0.7222, 0.2222, 0.7222, 0.2778, 0.7778, 0.2778, 0.7778, 0.3333, 0.7222, 0.3333, 0.7222, 0.3889, 0.7778, 0.3889, 0.7778, 0.4444, 0.7222, 0.4444, 0.7222, 0.5, 0.7778, 0.5, 0.7778, 0.5556, 0.7222, 0.5556, 0.7222, 0.6111, 0.7778, 0.6111, 0.7778, 0.6667, 0.7222, 0.6667, 0.7222, 0.7222, 0.7778, 0.7222, 0.7778, 0.7778, 0.7222, 0.7778, 0.7222, 0.8333, 0.7778, 0.8333, 0.7778, 0.8889, 0.7222, 0.8889, 0.8333, 0.05556, 0.8889, 0.05556, 0.8889, 0.1111, 0.8333, 0.1111, 0.8333, 0.1667, 0.8889, 0.1667, 0.8889, 0.2222, 0.8333, 0.2222, 0.8333, 0.2778, 0.8889, 0.2778, 0.8889, 0.3333, 0.8333, 0.3333, 0.8333, 0.3889, 0.8889, 0.3889, 0.8889, 0.4444, 0.8333, 0.4444, 0.8333, 0.5, 0.8889, 0.5, 0.8889, 0.5556, 0.8333, 0.5556, 0.8333, 0.6111, 0.8889, 0.6111, 0.8889, 0.6667, 0.8333, 0.6667, 0.8333, 0.7222, 0.8889, 0.7222, 0.8889, 0.7778, 0.8333, 0.7778, 0.8333, 0.8333, 0.8889, 0.8333, 0.8889, 0.8889, 0.8333, 0.8889, 0.9444, 0.05556, 1.0, 0.05556, 1.0, 0.1111, 0.9444, 0.1111, 0.9444, 0.1667, 1.0, 0.1667, 1.0, 0.2222, 0.9444, 0.2222, 0.9444, 0.2778, 1.0, 0.2778, 1.0, 0.3333, 0.9444, 0.3333, 0.9444, 0.3889, 1.0, 0.3889, 1.0, 0.4444, 0.9444, 0.4444, 0.9444, 0.5, 1.0, 0.5, 1.0, 0.5556, 0.9444, 0.5556, 0.9444, 0.6111, 1.0, 0.6111, 1.0, 0.6667, 0.9444, 0.6667, 0.9444, 0.7222, 1.0, 0.7222, 1.0, 0.7778, 0.9444, 0.7778, 0.9444, 0.8333, 1.0, 0.8333, 1.0, 0.8889, 0.9444, 0.8889, 0.8889, 0.8333, 0.9444, 0.8333, 0.9444, 0.8889, 0.8889, 0.8889, 0.8889, 0.7778, 0.9444, 0.7778, 0.9444, 0.8333, 0.8889, 0.8333, 0.9444, 0.7778, 1.0, 0.7778, 1.0, 0.8333, 0.9444, 0.8333, 0.8889, 0.7222, 0.9444, 0.7222, 0.9444, 0.7778, 0.8889, 0.7778, 0.8889, 0.6667, 0.9444, 0.6667, 0.9444, 0.7222, 0.8889, 0.7222, 0.9444, 0.6667, 1.0, 0.6667, 1.0, 0.7222, 0.9444, 0.7222, 0.8889, 0.6111, 0.9444, 0.6111, 0.9444, 0.6667, 0.8889, 0.6667, 0.8889, 0.5556, 0.9444, 0.5556, 0.9444, 0.6111, 0.8889, 0.6111, 0.9444, 0.5556, 1.0, 0.5556, 1.0, 0.6111, 0.9444, 0.6111, 0.8889, 0.5, 0.9444, 0.5, 0.9444, 0.5556, 0.8889, 0.5556, 0.8889, 0.4444, 0.9444, 0.4444, 0.9444, 0.5, 0.8889, 0.5, 0.9444, 0.4444, 1.0, 0.4444, 1.0, 0.5, 0.9444, 0.5, 0.8889, 0.3889, 0.9444, 0.3889, 0.9444, 0.4444, 0.8889, 0.4444, 0.8889, 0.3333, 0.9444, 0.3333, 0.9444, 0.3889, 0.8889, 0.3889, 0.9444, 0.3333, 1.0, 0.3333, 1.0, 0.3889, 0.9444, 0.3889, 0.8889, 0.2778, 0.9444, 0.2778, 0.9444, 0.3333, 0.8889, 0.3333, 0.8889, 0.2222, 0.9444, 0.2222, 0.9444, 0.2778, 0.8889, 0.2778, 0.9444, 0.2222, 1.0, 0.2222, 1.0, 0.2778, 0.9444, 0.2778, 0.8889, 0.1667, 0.9444, 0.1667, 0.9444, 0.2222, 0.8889, 0.2222, 0.8889, 0.1111, 0.9444, 0.1111, 0.9444, 0.1667, 0.8889, 0.1667, 0.9444, 0.1111, 1.0, 0.1111, 1.0, 0.1667, 0.9444, 0.1667, 0.8889, 0.05556, 0.9444, 0.05556, 0.9444, 0.1111, 0.8889, 0.1111, 0.8889, 0.0, 0.9444, 0.0, 0.9444, 0.05556, 0.8889, 0.05556, 0.9444, 0.0, 1.0, 0.0, 1.0, 0.05556, 0.9444, 0.05556, 0.7778, 0.8333, 0.8333, 0.8333, 0.8333, 0.8889, 0.7778, 0.8889, 0.7778, 0.7778, 0.8333, 0.7778, 0.8333, 0.8333, 0.7778, 0.8333, 0.8333, 0.7778, 0.8889, 0.7778, 0.8889, 0.8333, 0.8333, 0.8333, 0.7778, 0.7222, 0.8333, 0.7222, 0.8333, 0.7778, 0.7778, 0.7778, 0.7778, 0.6667, 0.8333, 0.6667, 0.8333, 0.7222, 0.7778, 0.7222, 0.8333, 0.6667, 0.8889, 0.6667, 0.8889, 0.7222, 0.8333, 0.7222, 0.7778, 0.6111, 0.8333, 0.6111, 0.8333, 0.6667, 0.7778, 0.6667, 0.7778, 0.5556, 0.8333, 0.5556, 0.8333, 0.6111, 0.7778, 0.6111, 0.8333, 0.5556, 0.8889, 0.5556, 0.8889, 0.6111, 0.8333, 0.6111, 0.7778, 0.5, 0.8333, 0.5, 0.8333, 0.5556, 0.7778, 0.5556, 0.7778, 0.4444, 0.8333, 0.4444, 0.8333, 0.5, 0.7778, 0.5, 0.8333, 0.4444, 0.8889, 0.4444, 0.8889, 0.5, 0.8333, 0.5, 0.7778, 0.3889, 0.8333, 0.3889, 0.8333, 0.4444, 0.7778, 0.4444, 0.7778, 0.3333, 0.8333, 0.3333, 0.8333, 0.3889, 0.7778, 0.3889, 0.8333, 0.3333, 0.8889, 0.3333, 0.8889, 0.3889, 0.8333, 0.3889, 0.7778, 0.2778, 0.8333, 0.2778, 0.8333, 0.3333, 0.7778, 0.3333, 0.7778, 0.2222, 0.8333, 0.2222, 0.8333, 0.2778, 0.7778, 0.2778, 0.8333, 0.2222, 0.8889, 0.2222, 0.8889, 0.2778, 0.8333, 0.2778, 0.7778, 0.1667, 0.8333, 0.1667, 0.8333, 0.2222, 0.7778, 0.2222, 0.7778, 0.1111, 0.8333, 0.1111, 0.8333, 0.1667, 0.7778, 0.1667, 0.8333, 0.1111, 0.8889, 0.1111, 0.8889, 0.1667, 0.8333, 0.1667, 0.7778, 0.05556, 0.8333, 0.05556, 0.8333, 0.1111, 0.7778, 0.1111, 0.7778, 0.0, 0.8333, 0.0, 0.8333, 0.05556, 0.7778, 0.05556, 0.8333, 0.0, 0.8889, 0.0, 0.8889, 0.05556, 0.8333, 0.05556, 0.6667, 0.8333, 0.7222, 0.8333, 0.7222, 0.8889, 0.6667, 0.8889, 0.6667, 0.7778, 0.7222, 0.7778, 0.7222, 0.8333, 0.6667, 0.8333, 0.7222, 0.7778, 0.7778, 0.7778, 0.7778, 0.8333, 0.7222, 0.8333, 0.6667, 0.7222, 0.7222, 0.7222, 0.7222, 0.7778, 0.6667, 0.7778, 0.6667, 0.6667, 0.7222, 0.6667, 0.7222, 0.7222, 0.6667, 0.7222, 0.7222, 0.6667, 0.7778, 0.6667, 0.7778, 0.7222, 0.7222, 0.7222, 0.6667, 0.6111, 0.7222, 0.6111, 0.7222, 0.6667, 0.6667, 0.6667, 0.6667, 0.5556, 0.7222, 0.5556, 0.7222, 0.6111, 0.6667, 0.6111, 0.7222, 0.5556, 0.7778, 0.5556, 0.7778, 0.6111, 0.7222, 0.6111, 0.6667, 0.5, 0.7222, 0.5, 0.7222, 0.5556, 0.6667, 0.5556, 0.6667, 0.4444, 0.7222, 0.4444, 0.7222, 0.5, 0.6667, 0.5, 0.7222, 0.4444, 0.7778, 0.4444, 0.7778, 0.5, 0.7222, 0.5, 0.6667, 0.3889, 0.7222, 0.3889, 0.7222, 0.4444, 0.6667, 0.4444, 0.6667, 0.3333, 0.7222, 0.3333, 0.7222, 0.3889, 0.6667, 0.3889, 0.7222, 0.3333, 0.7778, 0.3333, 0.7778, 0.3889, 0.7222, 0.3889, 0.6667, 0.2778, 0.7222, 0.2778, 0.7222, 0.3333, 0.6667, 0.3333, 0.6667, 0.2222, 0.7222, 0.2222, 0.7222, 0.2778, 0.6667, 0.2778, 0.7222, 0.2222, 0.7778, 0.2222, 0.7778, 0.2778, 0.7222, 0.2778, 0.6667, 0.1667, 0.7222, 0.1667, 0.7222, 0.2222, 0.6667, 0.2222, 0.6667, 0.1111, 0.7222, 0.1111, 0.7222, 0.1667, 0.6667, 0.1667, 0.7222, 0.1111, 0.7778, 0.1111, 0.7778, 0.1667, 0.7222, 0.1667, 0.6667, 0.05556, 0.7222, 0.05556, 0.7222, 0.1111, 0.6667, 0.1111, 0.6667, 0.0, 0.7222, 0.0, 0.7222, 0.05556, 0.6667, 0.05556, 0.7222, 0.0, 0.7778, 0.0, 0.7778, 0.05556, 0.7222, 0.05556, 0.5556, 0.8333, 0.6111, 0.8333, 0.6111, 0.8889, 0.5556, 0.8889, 0.5556, 0.7778, 0.6111, 0.7778, 0.6111, 0.8333, 0.5556, 0.8333, 0.6111, 0.7778, 0.6667, 0.7778, 0.6667, 0.8333, 0.6111, 0.8333, 0.5556, 0.7222, 0.6111, 0.7222, 0.6111, 0.7778, 0.5556, 0.7778, 0.5556, 0.6667, 0.6111, 0.6667, 0.6111, 0.7222, 0.5556, 0.7222, 0.6111, 0.6667, 0.6667, 0.6667, 0.6667, 0.7222, 0.6111, 0.7222, 0.5556, 0.6111, 0.6111, 0.6111, 0.6111, 0.6667, 0.5556, 0.6667, 0.5556, 0.5556, 0.6111, 0.5556, 0.6111, 0.6111, 0.5556, 0.6111, 0.6111, 0.5556, 0.6667, 0.5556, 0.6667, 0.6111, 0.6111, 0.6111, 0.5556, 0.5, 0.6111, 0.5, 0.6111, 0.5556, 0.5556, 0.5556, 0.5556, 0.4444, 0.6111, 0.4444, 0.6111, 0.5, 0.5556, 0.5, 0.6111, 0.4444, 0.6667, 0.4444, 0.6667, 0.5, 0.6111, 0.5, 0.5556, 0.3889, 0.6111, 0.3889, 0.6111, 0.4444, 0.5556, 0.4444, 0.5556, 0.3333, 0.6111, 0.3333, 0.6111, 0.3889, 0.5556, 0.3889, 0.6111, 0.3333, 0.6667, 0.3333, 0.6667, 0.3889, 0.6111, 0.3889, 0.5556, 0.2778, 0.6111, 0.2778, 0.6111, 0.3333, 0.5556, 0.3333, 0.5556, 0.2222, 0.6111, 0.2222, 0.6111, 0.2778, 0.5556, 0.2778, 0.6111, 0.2222, 0.6667, 0.2222, 0.6667, 0.2778, 0.6111, 0.2778, 0.5556, 0.1667, 0.6111, 0.1667, 0.6111, 0.2222, 0.5556, 0.2222, 0.5556, 0.1111, 0.6111, 0.1111, 0.6111, 0.1667, 0.5556, 0.1667, 0.6111, 0.1111, 0.6667, 0.1111, 0.6667, 0.1667, 0.6111, 0.1667, 0.5556, 0.05556, 0.6111, 0.05556, 0.6111, 0.1111, 0.5556, 0.1111, 0.5556, 0.0, 0.6111, 0.0, 0.6111, 0.05556, 0.5556, 0.05556, 0.6111, 0.0, 0.6667, 0.0, 0.6667, 0.05556, 0.6111, 0.05556, 0.4444, 0.8333, 0.5, 0.8333, 0.5, 0.8889, 0.4444, 0.8889, 0.4444, 0.7778, 0.5, 0.7778, 0.5, 0.8333, 0.4444, 0.8333, 0.5, 0.7778, 0.5556, 0.7778, 0.5556, 0.8333, 0.5, 0.8333, 0.4444, 0.7222, 0.5, 0.7222, 0.5, 0.7778, 0.4444, 0.7778, 0.4444, 0.6667, 0.5, 0.6667, 0.5, 0.7222, 0.4444, 0.7222, 0.5, 0.6667, 0.5556, 0.6667, 0.5556, 0.7222, 0.5, 0.7222, 0.4444, 0.6111, 0.5, 0.6111, 0.5, 0.6667, 0.4444, 0.6667, 0.4444, 0.5556, 0.5, 0.5556, 0.5, 0.6111, 0.4444, 0.6111, 0.5, 0.5556, 0.5556, 0.5556, 0.5556, 0.6111, 0.5, 0.6111, 0.4444, 0.5, 0.5, 0.5, 0.5, 0.5556, 0.4444, 0.5556, 0.4444, 0.4444, 0.5, 0.4444, 0.5, 0.5, 0.4444, 0.5, 0.5, 0.4444, 0.5556, 0.4444, 0.5556, 0.5, 0.5, 0.5, 0.4444, 0.3889, 0.5, 0.3889, 0.5, 0.4444, 0.4444, 0.4444, 0.4444, 0.3333, 0.5, 0.3333, 0.5, 0.3889, 0.4444, 0.3889, 0.5, 0.3333, 0.5556, 0.3333, 0.5556, 0.3889, 0.5, 0.3889, 0.4444, 0.2778, 0.5, 0.2778, 0.5, 0.3333, 0.4444, 0.3333, 0.4444, 0.2222, 0.5, 0.2222, 0.5, 0.2778, 0.4444, 0.2778, 0.5, 0.2222, 0.5556, 0.2222, 0.5556, 0.2778, 0.5, 0.2778, 0.4444, 0.1667, 0.5, 0.1667, 0.5, 0.2222, 0.4444, 0.2222, 0.4444, 0.1111, 0.5, 0.1111, 0.5, 0.1667, 0.4444, 0.1667, 0.5, 0.1111, 0.5556, 0.1111, 0.5556, 0.1667, 0.5, 0.1667, 0.4444, 0.05556, 0.5, 0.05556, 0.5, 0.1111, 0.4444, 0.1111, 0.4444, 0.0, 0.5, 0.0, 0.5, 0.05556, 0.4444, 0.05556, 0.5, 0.0, 0.5556, 0.0, 0.5556, 0.05556, 0.5, 0.05556, 0.3333, 0.8333, 0.3889, 0.8333, 0.3889, 0.8889, 0.3333, 0.8889, 0.3333, 0.7778, 0.3889, 0.7778, 0.3889, 0.8333, 0.3333, 0.8333, 0.3889, 0.7778, 0.4444, 0.7778, 0.4444, 0.8333, 0.3889, 0.8333, 0.3333, 0.7222, 0.3889, 0.7222, 0.3889, 0.7778, 0.3333, 0.7778, 0.3333, 0.6667, 0.3889, 0.6667, 0.3889, 0.7222, 0.3333, 0.7222, 0.3889, 0.6667, 0.4444, 0.6667, 0.4444, 0.7222, 0.3889, 0.7222, 0.3333, 0.6111, 0.3889, 0.6111, 0.3889, 0.6667, 0.3333, 0.6667, 0.3333, 0.5556, 0.3889, 0.5556, 0.3889, 0.6111, 0.3333, 0.6111, 0.3889, 0.5556, 0.4444, 0.5556, 0.4444, 0.6111, 0.3889, 0.6111, 0.3333, 0.5, 0.3889, 0.5, 0.3889, 0.5556, 0.3333, 0.5556, 0.3333, 0.4444, 0.3889, 0.4444, 0.3889, 0.5, 0.3333, 0.5, 0.3889, 0.4444, 0.4444, 0.4444, 0.4444, 0.5, 0.3889, 0.5, 0.3333, 0.3889, 0.3889, 0.3889, 0.3889, 0.4444, 0.3333, 0.4444, 0.3333, 0.3333, 0.3889, 0.3333, 0.3889, 0.3889, 0.3333, 0.3889, 0.3889, 0.3333, 0.4444, 0.3333, 0.4444, 0.3889, 0.3889, 0.3889, 0.3333, 0.2778, 0.3889, 0.2778, 0.3889, 0.3333, 0.3333, 0.3333, 0.3333, 0.2222, 0.3889, 0.2222, 0.3889, 0.2778, 0.3333, 0.2778, 0.3889, 0.2222, 0.4444, 0.2222, 0.4444, 0.2778, 0.3889, 0.2778, 0.3333, 0.1667, 0.3889, 0.1667, 0.3889, 0.2222, 0.3333, 0.2222, 0.3333, 0.1111, 0.3889, 0.1111, 0.3889, 0.1667, 0.3333, 0.1667, 0.3889, 0.1111, 0.4444, 0.1111, 0.4444, 0.1667, 0.3889, 0.1667, 0.3333, 0.05556, 0.3889, 0.05556, 0.3889, 0.1111, 0.3333, 0.1111, 0.3333, 0.0, 0.3889, 0.0, 0.3889, 0.05556, 0.3333, 0.05556, 0.3889, 0.0, 0.4444, 0.0, 0.4444, 0.05556, 0.3889, 0.05556, 0.2222, 0.8333, 0.2778, 0.8333, 0.2778, 0.8889, 0.2222, 0.8889, 0.2222, 0.7778, 0.2778, 0.7778, 0.2778, 0.8333, 0.2222, 0.8333, 0.2778, 0.7778, 0.3333, 0.7778, 0.3333, 0.8333, 0.2778, 0.8333, 0.2222, 0.7222, 0.2778, 0.7222, 0.2778, 0.7778, 0.2222, 0.7778, 0.2222, 0.6667, 0.2778, 0.6667, 0.2778, 0.7222, 0.2222, 0.7222, 0.2778, 0.6667, 0.3333, 0.6667, 0.3333, 0.7222, 0.2778, 0.7222, 0.2222, 0.6111, 0.2778, 0.6111, 0.2778, 0.6667, 0.2222, 0.6667, 0.2222, 0.5556, 0.2778, 0.5556, 0.2778, 0.6111, 0.2222, 0.6111, 0.2778, 0.5556, 0.3333, 0.5556, 0.3333, 0.6111, 0.2778, 0.6111, 0.2222, 0.5, 0.2778, 0.5, 0.2778, 0.5556, 0.2222, 0.5556, 0.2222, 0.4444, 0.2778, 0.4444, 0.2778, 0.5, 0.2222, 0.5, 0.2778, 0.4444, 0.3333, 0.4444, 0.3333, 0.5, 0.2778, 0.5, 0.2222, 0.3889, 0.2778, 0.3889, 0.2778, 0.4444, 0.2222, 0.4444, 0.2222, 0.3333, 0.2778, 0.3333, 0.2778, 0.3889, 0.2222, 0.3889, 0.2778, 0.3333, 0.3333, 0.3333, 0.3333, 0.3889, 0.2778, 0.3889, 0.2222, 0.2778, 0.2778, 0.2778, 0.2778, 0.3333, 0.2222, 0.3333, 0.2222, 0.2222, 0.2778, 0.2222, 0.2778, 0.2778, 0.2222, 0.2778, 0.2778, 0.2222, 0.3333, 0.2222, 0.3333, 0.2778, 0.2778, 0.2778, 0.2222, 0.1667, 0.2778, 0.1667, 0.2778, 0.2222, 0.2222, 0.2222, 0.2222, 0.1111, 0.2778, 0.1111, 0.2778, 0.1667, 0.2222, 0.1667, 0.2778, 0.1111, 0.3333, 0.1111, 0.3333, 0.1667, 0.2778, 0.1667, 0.2222, 0.05556, 0.2778, 0.05556, 0.2778, 0.1111, 0.2222, 0.1111, 0.2222, 0.0, 0.2778, 0.0, 0.2778, 0.05556, 0.2222, 0.05556, 0.2778, 0.0, 0.3333, 0.0, 0.3333, 0.05556, 0.2778, 0.05556, 0.1111, 0.8333, 0.1667, 0.8333, 0.1667, 0.8889, 0.1111, 0.8889, 0.1111, 0.7778, 0.1667, 0.7778, 0.1667, 0.8333, 0.1111, 0.8333, 0.1667, 0.7778, 0.2222, 0.7778, 0.2222, 0.8333, 0.1667, 0.8333, 0.1111, 0.7222, 0.1667, 0.7222, 0.1667, 0.7778, 0.1111, 0.7778, 0.1111, 0.6667, 0.1667, 0.6667, 0.1667, 0.7222, 0.1111, 0.7222, 0.1667, 0.6667, 0.2222, 0.6667, 0.2222, 0.7222, 0.1667, 0.7222, 0.1111, 0.6111, 0.1667, 0.6111, 0.1667, 0.6667, 0.1111, 0.6667, 0.1111, 0.5556, 0.1667, 0.5556, 0.1667, 0.6111, 0.1111, 0.6111, 0.1667, 0.5556, 0.2222, 0.5556, 0.2222, 0.6111, 0.1667, 0.6111, 0.1111, 0.5, 0.1667, 0.5, 0.1667, 0.5556, 0.1111, 0.5556, 0.1111, 0.4444, 0.1667, 0.4444, 0.1667, 0.5, 0.1111, 0.5, 0.1667, 0.4444, 0.2222, 0.4444, 0.2222, 0.5, 0.1667, 0.5, 0.1111, 0.3889, 0.1667, 0.3889, 0.1667, 0.4444, 0.1111, 0.4444, 0.1111, 0.3333, 0.1667, 0.3333, 0.1667, 0.3889, 0.1111, 0.3889, 0.1667, 0.3333, 0.2222, 0.3333, 0.2222, 0.3889, 0.1667, 0.3889, 0.1111, 0.2778, 0.1667, 0.2778, 0.1667, 0.3333, 0.1111, 0.3333, 0.1111, 0.2222, 0.1667, 0.2222, 0.1667, 0.2778, 0.1111, 0.2778, 0.1667, 0.2222, 0.2222, 0.2222, 0.2222, 0.2778, 0.1667, 0.2778, 0.1111, 0.1667, 0.1667, 0.1667, 0.1667, 0.2222, 0.1111, 0.2222, 0.1111, 0.1111, 0.1667, 0.1111, 0.1667, 0.1667, 0.1111, 0.1667, 0.1667, 0.1111, 0.2222, 0.1111, 0.2222, 0.1667, 0.1667, 0.1667, 0.1111, 0.05556, 0.1667, 0.05556, 0.1667, 0.1111, 0.1111, 0.1111, 0.1111, 0.0, 0.1667, 0.0, 0.1667, 0.05556, 0.1111, 0.05556, 0.1667, 0.0, 0.2222, 0.0, 0.2222, 0.05556, 0.1667, 0.05556, 0.0, 0.8333, 0.05556, 0.8333, 0.05556, 0.8889, 0.0, 0.8889, 0.0, 0.7778, 0.05556, 0.7778, 0.05556, 0.8333, 0.0, 0.8333, 0.05556, 0.7778, 0.1111, 0.7778, 0.1111, 0.8333, 0.05556, 0.8333, 0.0, 0.7222, 0.05556, 0.7222, 0.05556, 0.7778, 0.0, 0.7778, 0.0, 0.6667, 0.05556, 0.6667, 0.05556, 0.7222, 0.0, 0.7222, 0.05556, 0.6667, 0.1111, 0.6667, 0.1111, 0.7222, 0.05556, 0.7222, 0.0, 0.6111, 0.05556, 0.6111, 0.05556, 0.6667, 0.0, 0.6667, 0.0, 0.5556, 0.05556, 0.5556, 0.05556, 0.6111, 0.0, 0.6111, 0.05556, 0.5556, 0.1111, 0.5556, 0.1111, 0.6111, 0.05556, 0.6111, 0.0, 0.5, 0.05556, 0.5, 0.05556, 0.5556, 0.0, 0.5556, 0.0, 0.4444, 0.05556, 0.4444, 0.05556, 0.5, 0.0, 0.5, 0.05556, 0.4444, 0.1111, 0.4444, 0.1111, 0.5, 0.05556, 0.5, 0.0, 0.3889, 0.05556, 0.3889, 0.05556, 0.4444, 0.0, 0.4444, 0.0, 0.3333, 0.05556, 0.3333, 0.05556, 0.3889, 0.0, 0.3889, 0.05556, 0.3333, 0.1111, 0.3333, 0.1111, 0.3889, 0.05556, 0.3889, 0.0, 0.2778, 0.05556, 0.2778, 0.05556, 0.3333, 0.0, 0.3333, 0.0, 0.2222, 0.05556, 0.2222, 0.05556, 0.2778, 0.0, 0.2778, 0.05556, 0.2222, 0.1111, 0.2222, 0.1111, 0.2778, 0.05556, 0.2778, 0.0, 0.1667, 0.05556, 0.1667, 0.05556, 0.2222, 0.0, 0.2222, 0.0, 0.1111, 0.05556, 0.1111, 0.05556, 0.1667, 0.0, 0.1667, 0.05556, 0.1111, 0.1111, 0.1111, 0.1111, 0.1667, 0.05556, 0.1667, 0.0, 0.05556, 0.05556, 0.05556, 0.05556, 0.1111, 0.0, 0.1111, 0.0, 0.0, 0.05556, 0.0, 0.05556, 0.05556, 0.0, 0.05556, 0.05556, 0.0, 0.1111, 0.0, 0.1111, 0.05556, 0.05556, 0.05556, 0.7778, 0.9444, 0.8333, 0.9444, 0.8333, 1.0, 0.7778, 1.0, 0.7778, 0.8889, 0.8333, 0.8889, 0.8333, 0.9444, 0.7778, 0.9444, 0.8333, 0.8889, 0.8889, 0.8889, 0.8889, 0.9444, 0.8333, 0.9444, 0.6667, 0.9444, 0.7222, 0.9444, 0.7222, 1.0, 0.6667, 1.0, 0.6667, 0.8889, 0.7222, 0.8889, 0.7222, 0.9444, 0.6667, 0.9444, 0.7222, 0.8889, 0.7778, 0.8889, 0.7778, 0.9444, 0.7222, 0.9444, 0.5556, 0.9444, 0.6111, 0.9444, 0.6111, 1.0, 0.5556, 1.0, 0.5556, 0.8889, 0.6111, 0.8889, 0.6111, 0.9444, 0.5556, 0.9444, 0.6111, 0.8889, 0.6667, 0.8889, 0.6667, 0.9444, 0.6111, 0.9444, 0.4444, 0.9444, 0.5, 0.9444, 0.5, 1.0, 0.4444, 1.0, 0.4444, 0.8889, 0.5, 0.8889, 0.5, 0.9444, 0.4444, 0.9444, 0.5, 0.8889, 0.5556, 0.8889, 0.5556, 0.9444, 0.5, 0.9444, 0.3333, 0.9444, 0.3889, 0.9444, 0.3889, 1.0, 0.3333, 1.0, 0.3333, 0.8889, 0.3889, 0.8889, 0.3889, 0.9444, 0.3333, 0.9444, 0.3889, 0.8889, 0.4444, 0.8889, 0.4444, 0.9444, 0.3889, 0.9444, 0.2222, 0.9444, 0.2778, 0.9444, 0.2778, 1.0, 0.2222, 1.0, 0.2222, 0.8889, 0.2778, 0.8889, 0.2778, 0.9444, 0.2222, 0.9444, 0.2778, 0.8889, 0.3333, 0.8889, 0.3333, 0.9444, 0.2778, 0.9444, 0.1111, 0.9444, 0.1667, 0.9444, 0.1667, 1.0, 0.1111, 1.0, 0.1111, 0.8889, 0.1667, 0.8889, 0.1667, 0.9444, 0.1111, 0.9444, 0.1667, 0.8889, 0.2222, 0.8889, 0.2222, 0.9444, 0.1667, 0.9444, 0.0, 0.9444, 0.05556, 0.9444, 0.05556, 1.0, 0.0, 1.0, 0.0, 0.8889, 0.05556, 0.8889, 0.05556, 0.9444, 0.0, 0.9444, 0.05556, 0.8889, 0.1111, 0.8889, 0.1111, 0.9444, 0.05556, 0.9444, 0.8889, 0.9444, 0.9444, 0.9444, 0.9444, 1.0, 0.8889, 1.0, 0.8889, 0.8889, 0.9444, 0.8889, 0.9444, 0.9444, 0.8889, 0.9444, 0.9444, 0.8889, 1.0, 0.8889, 1.0, 0.9444, 0.9444, 0.9444])
_uv = me_plane.uv_layers.new(name='automap')
_uv.uv.foreach_set('vector', [10.24, 10.04, 11.35, 10.17, 11.32, 11.69, 10.46, 11.62, -9.346, 10.32, -7.949, 10.41, -7.989, 11.63, -9.056, 11.57, -6.956, 10.15, -5.568, 9.995, -5.63, 11.4, -6.682, 11.49, -4.512, 10.18, -3.047, 10.24, -2.992, 11.63, -4.455, 11.52, -1.943, 10.38, -0.8163, 10.17, -0.6129, 11.51, -2.14, 11.45, 0.5809, 10.32, 1.714, 10.41, 1.578, 11.29, 0.5929, 11.58, 2.868, 10.45, 4.375, 10.19, 4.14, 11.37, 2.755, 11.6, 5.244, 10.44, 6.512, 10.16, 6.773, 11.39, 5.628, 11.28, 7.7, 10.19, 8.964, 10.19, 8.989, 11.45, 7.772, 11.36, -9.248, -9.242, -7.995, -9.197, -7.991, -8.13, -9.256, -7.816, -9.157, -6.671, -8.127, -6.8, -8.233, -5.633, -9.391, -5.707, -9.439, -4.479, -8.288, -4.471, -8.059, -3.308, -9.337, -3.194, -9.119, -2.066, -8.064, -1.845, -8.171, -0.7006, -9.14, -0.569, -9.224, 0.5969, -7.899, 0.5841, -7.888, 1.879, -9.196, 1.597, -9.216, 2.976, -7.953, 3.004, -7.958, 4.039, -9.145, 4.343, -9.367, 5.353, -7.987, 5.288, -7.959, 6.495, -9.313, 6.339, -9.295, 7.852, -8.338, 7.885, -7.823, 9.192, -9.44, 9.071, -6.934, -9.131, -5.74, -9.53, -5.426, -8.163, -6.747, -7.923, -6.93, -6.908, -5.6, -6.992, -5.484, -5.625, -6.666, -5.698, -6.811, -4.297, -5.56, -4.497, -5.803, -3.039, -6.893, -3.063, -6.839, -2.081, -5.73, -1.787, -5.715, -0.7891, -6.997, -0.7072, -6.731, 0.498, -5.361, 0.5878, -5.599, 1.724, -6.941, 1.83, -6.809, 2.959, -5.689, 2.812, -5.389, 4.146, -6.785, 3.894, -7.082, 5.216, -5.518, 5.252, -5.484, 6.416, -6.64, 6.48, -6.881, 7.879, -5.584, 7.81, -5.637, 9.096, -6.675, 8.866, -4.175, -9.275, -3.353, -9.378, -3.051, -8.169, -4.256, -7.851, -4.486, -6.964, -3.138, -6.636, -2.93, -5.627, -4.441, -5.439, -4.348, -4.273, -3.089, -4.524, -3.16, -2.872, -4.596, -3.282, -4.25, -1.919, -3.047, -1.836, -3.182, -0.8875, -4.325, -0.5282, -4.173, 0.4626, -3.166, 0.4974, -3.125, 1.557, -4.215, 1.72, -4.568, 3.006, -2.979, 2.976, -3.364, 4.234, -4.294, 4.067, -4.527, 5.33, -3.201, 5.59, -3.275, 6.652, -4.616, 6.732, -4.246, 7.904, -3.355, 8.019, -3.209, 8.942, -4.142, 9.035, -1.888, -9.474, -0.4806, -9.3, -0.7252, -8.217, -1.883, -8.147, -2.047, -6.721, -0.6838, -6.979, -0.5603, -5.528, -2.023, -5.53, -1.938, -4.588, -0.7086, -4.22, -0.5093, -3.158, -1.968, -3.105, -2.052, -1.931, -0.6423, -1.781, -0.6317, -0.7043, -2.129, -0.8532, -1.871, 0.2676, -0.7518, 0.5784, -0.4956, 1.625, -2.147, 1.626, -1.955, 2.836, -0.7881, 3.009, -0.8913, 4.301, -2.083, 4.266, -1.833, 5.283, -0.5738, 5.369, -0.6802, 6.736, -1.985, 6.632, -1.919, 7.856, -0.6329, 7.783, -0.6007, 9.226, -1.727, 8.956, 0.6585, -9.362, 1.628, -9.121, 1.778, -7.903, 0.5704, -8.2, 0.5899, -7.002, 1.538, -6.797, 1.886, -5.394, 0.5834, -5.782, 0.5407, -4.308, 1.614, -4.377, 1.828, -3.052, 0.4156, -3.211, 0.3256, -1.838, 1.778, -1.801, 1.564, -0.9588, 0.3188, -0.718, 0.4818, 0.2708, 1.724, 0.4524, 1.972, 1.736, 0.4126, 1.936, 0.3858, 3.057, 1.598, 2.745, 1.766, 3.98, 0.3852, 4.216, 0.3918, 5.328, 1.805, 5.146, 1.591, 6.56, 0.5356, 6.465, 0.5862, 7.992, 1.468, 7.847, 1.693, 9.309, 0.4398, 9.004, 3.118, -9.33, 4.105, -9.122, 3.931, -8.023, 2.976, -7.856, 2.793, -6.777, 3.934, -6.866, 4.077, -5.505, 3.046, -5.531, 2.687, -0.5179, 4.275, 0.258, 3.95, -1.556, 2.679, -0.9436, 3.057, -1.9, 4.221, -1.083, 4.155, 1.192, 3.128, -0.3407, 2.597, -2.323, 4.278, -1.229, 4.166, -1.198, 3.008, -0.4342, 2.903, 2.923, 4.032, 3.006, 4.229, 4.132, 3.042, 4.176, 2.933, 5.27, 4.232, 5.196, 4.419, 6.708, 2.683, 6.445, 2.9, 7.708, 4.022, 7.813, 4.288, 9.106, 3.044, 9.009, 5.478, -9.48, 6.683, -9.336, 6.468, -8.149, 5.296, -8.057, 5.597, -6.864, 6.642, -6.866, 6.344, -5.731, 5.265, -5.507, 5.286, -4.255, 6.517, -4.422, 6.601, -3.063, 5.246, -3.153, 5.404, -2.04, 6.437, -1.889, 6.99, -0.93, 5.651, -0.88, 5.559, -2.095, 6.531, -1.113, 6.651, 0.1097, 5.426, -0.4717, 5.353, 3.047, 6.567, 2.738, 6.759, 4.296, 5.171, 4.223, 5.37, 5.228, 6.683, 5.462, 6.483, 6.526, 5.531, 6.658, 5.361, 8.071, 6.457, 7.96, 6.682, 9.308, 5.554, 8.901, 7.894, -9.311, 8.789, -9.283, 9.069, -7.9, 7.786, -8.058, 7.732, -6.766, 8.842, -6.726, 8.906, -5.591, 7.725, -5.574, 7.833, -4.38, 9.136, -4.445, 9.06, -2.98, 7.987, -2.955, 7.803, -1.906, 9.068, -2.098, 9.04, -0.8879, 7.78, -0.7877, 8.047, 0.5458, 9.248, 0.4048, 9.058, 1.473, 7.898, 1.846, 7.813, 2.799, 9.11, 2.819, 8.919, 4.014, 7.906, 4.325, 7.829, 5.389, 8.947, 5.522, 8.979, 6.502, 7.929, 6.788, 7.696, 7.59, 9.265, 7.842, 9.056, 9.076, 7.717, 8.831, 10.36, -9.283, 11.41, -9.113, 11.6, -7.883, 10.21, -8.162, 10.14, -6.663, 11.42, -6.944, 11.31, -5.536, 10.36, -5.739, 10.41, -4.339, 11.49, -4.418, 11.44, -3.107, 10.41, -3.011, 10.43, -1.969, 11.38, -1.872, 11.58, -0.7443, 10.3, -0.7102, 10.25, 0.4303, 11.59, 0.4967, 11.69, 1.487, 10.06, 1.858, 10.32, 2.947, 11.55, 2.937, 11.43, 4.097, 10.11, 4.146, 10.26, 5.511, 11.52, 5.391, 11.52, 6.589, 10.25, 6.873, 10.26, 7.945, 11.36, 7.86, 11.31, 8.961, 10.15, 8.946, 9.265, 7.842, 10.26, 7.945, 10.15, 8.946, 9.056, 9.076, 8.979, 6.502, 10.25, 6.873, 10.26, 7.945, 9.265, 7.842, 10.25, 6.873, 11.52, 6.589, 11.36, 7.86, 10.26, 7.945, 8.947, 5.522, 10.26, 5.511, 10.25, 6.873, 8.979, 6.502, 8.919, 4.014, 10.11, 4.146, 10.26, 5.511, 8.947, 5.522, 10.11, 4.146, 11.43, 4.097, 11.52, 5.391, 10.26, 5.511, 9.11, 2.819, 10.32, 2.947, 10.11, 4.146, 8.919, 4.014, 9.058, 1.473, 10.06, 1.858, 10.32, 2.947, 9.11, 2.819, 10.06, 1.858, 11.69, 1.487, 11.55, 2.937, 10.32, 2.947, 9.248, 0.4048, 10.25, 0.4303, 10.06, 1.858, 9.058, 1.473, 9.04, -0.8879, 10.3, -0.7102, 10.25, 0.4303, 9.248, 0.4048, 10.3, -0.7102, 11.58, -0.7443, 11.59, 0.4967, 10.25, 0.4303, 9.068, -2.098, 10.43, -1.969, 10.3, -0.7102, 9.04, -0.8879, 9.06, -2.98, 10.41, -3.011, 10.43, -1.969, 9.068, -2.098, 10.41, -3.011, 11.44, -3.107, 11.38, -1.872, 10.43, -1.969, 9.136, -4.445, 10.41, -4.339, 10.41, -3.011, 9.06, -2.98, 8.906, -5.591, 10.36, -5.739, 10.41, -4.339, 9.136, -4.445, 10.36, -5.739, 11.31, -5.536, 11.49, -4.418, 10.41, -4.339, 8.842, -6.726, 10.14, -6.663, 10.36, -5.739, 8.906, -5.591, 9.069, -7.9, 10.21, -8.162, 10.14, -6.663, 8.842, -6.726, 10.21, -8.162, 11.6, -7.883, 11.42, -6.944, 10.14, -6.663, 8.789, -9.283, 10.36, -9.283, 10.21, -8.162, 9.069, -7.9, 8.874, -10.64, 10.42, -10.59, 10.36, -9.283, 8.789, -9.283, 10.42, -10.59, 11.55, -10.77, 11.41, -9.113, 10.36, -9.283, 6.457, 7.96, 7.696, 7.59, 7.717, 8.831, 6.682, 9.308, 6.483, 6.526, 7.929, 6.788, 7.696, 7.59, 6.457, 7.96, 7.929, 6.788, 8.979, 6.502, 9.265, 7.842, 7.696, 7.59, 6.683, 5.462, 7.829, 5.389, 7.929, 6.788, 6.483, 6.526, 6.759, 4.296, 7.906, 4.325, 7.829, 5.389, 6.683, 5.462, 7.906, 4.325, 8.919, 4.014, 8.947, 5.522, 7.829, 5.389, 6.567, 2.738, 7.813, 2.799, 7.906, 4.325, 6.759, 4.296, 6.651, 1.541, 7.898, 1.846, 7.813, 2.799, 6.567, 2.738, 7.898, 1.846, 9.058, 1.473, 9.11, 2.819, 7.813, 2.799, 6.531, 0.6121, 8.047, 0.5458, 7.898, 1.846, 6.651, 1.541, -0.93, -1.616, -0.7877, 0.3079, 0.5458, 0.5472, 0.6121, -1.113, 7.78, -0.7877, 9.04, -0.8879, 9.248, 0.4048, 8.047, 0.5458, -1.889, -0.5437, -1.906, -0.3551, -0.7877, 0.3079, -0.93, -1.616, 6.601, -3.063, 7.987, -2.955, 7.803, -1.906, 6.437, -1.889, 7.987, -2.955, 9.06, -2.98, 9.068, -2.098, 7.803, -1.906, 6.517, -4.422, 7.833, -4.38, 7.987, -2.955, 6.601, -3.063, 6.344, -5.731, 7.725, -5.574, 7.833, -4.38, 6.517, -4.422, 7.725, -5.574, 8.906, -5.591, 9.136, -4.445, 7.833, -4.38, 6.642, -6.866, 7.732, -6.766, 7.725, -5.574, 6.344, -5.731, 6.468, -8.149, 7.786, -8.058, 7.732, -6.766, 6.642, -6.866, 7.786, -8.058, 9.069, -7.9, 8.842, -6.726, 7.732, -6.766, 6.683, -9.336, 7.894, -9.311, 7.786, -8.058, 6.468, -8.149, 6.429, -10.39, 7.869, -10.53, 7.894, -9.311, 6.683, -9.336, 7.869, -10.53, 8.874, -10.64, 8.789, -9.283, 7.894, -9.311, 4.022, 7.813, 5.361, 8.071, 5.554, 8.901, 4.288, 9.106, 4.419, 6.708, 5.531, 6.658, 5.361, 8.071, 4.022, 7.813, 5.531, 6.658, 6.483, 6.526, 6.457, 7.96, 5.361, 8.071, 4.232, 5.196, 5.37, 5.228, 5.531, 6.658, 4.419, 6.708, 4.229, 4.132, 5.171, 4.223, 5.37, 5.228, 4.232, 5.196, 5.171, 4.223, 6.759, 4.296, 6.683, 5.462, 5.37, 5.228, 4.032, 3.006, 5.353, 3.047, 5.171, 4.223, 4.229, 4.132, 4.166, 1.281, 5.426, 1.676, 5.353, 3.047, 4.032, 3.006, 5.426, 1.676, 6.651, 1.541, 6.567, 2.738, 5.353, 3.047, 4.278, 0.6865, 5.559, 0.4158, 5.426, 1.676, 4.166, 1.281, -0.5097, 1.192, -0.88, -2.109, 0.4158, -2.095, 0.6865, -1.229, 5.651, -0.88, 6.99, -0.93, 6.531, 0.6121, 5.559, 0.4158, -1.843, -1.083, -2.04, -2.117, -0.88, -2.109, -0.5097, 1.192, 3.95, -3.402, 5.246, -3.153, 5.404, -2.04, 4.221, -1.843, 5.246, -3.153, 6.601, -3.063, 6.437, -1.889, 5.404, -2.04, 4.275, -4.414, 5.286, -4.255, 5.246, -3.153, 3.95, -3.402, 4.077, -5.505, 5.265, -5.507, 5.286, -4.255, 4.275, -4.414, 5.265, -5.507, 6.344, -5.731, 6.517, -4.422, 5.286, -4.255, 3.934, -6.866, 5.597, -6.864, 5.265, -5.507, 4.077, -5.505, 3.931, -8.023, 5.296, -8.057, 5.597, -6.864, 3.934, -6.866, 5.296, -8.057, 6.468, -8.149, 6.642, -6.866, 5.597, -6.864, 4.105, -9.122, 5.478, -9.48, 5.296, -8.057, 3.931, -8.023, 4.329, -10.55, 5.16, -10.6, 5.478, -9.48, 4.105, -9.122, 5.16, -10.6, 6.429, -10.39, 6.683, -9.336, 5.478, -9.48, 1.468, 7.847, 2.9, 7.708, 3.044, 9.009, 1.693, 9.309, 1.591, 6.56, 2.683, 6.445, 2.9, 7.708, 1.468, 7.847, 2.683, 6.445, 4.419, 6.708, 4.022, 7.813, 2.9, 7.708, 1.805, 5.146, 2.933, 5.27, 2.683, 6.445, 1.591, 6.56, 1.766, 3.98, 3.042, 4.176, 2.933, 5.27, 1.805, 5.146, 3.042, 4.176, 4.229, 4.132, 4.232, 5.196, 2.933, 5.27, 1.598, 2.745, 2.903, 2.923, 3.042, 4.176, 1.766, 3.98, 1.972, 1.736, 3.008, 1.746, 2.903, 2.923, 1.598, 2.745, 3.008, 1.746, 4.166, 1.281, 4.032, 3.006, 2.903, 2.923, 0.4524, -0.4209, 0.6009, -2.323, 1.746, -0.4342, 1.736, -0.05915, 1.564, -0.9588, 3.128, -0.6751, 2.597, 0.6009, 1.724, 0.4524, 3.128, -0.3407, 4.155, 1.192, 4.278, -1.229, 2.597, -2.323, 1.778, -1.801, 3.057, -1.975, 3.128, -0.6751, 1.564, -0.9588, 1.828, -3.052, 2.679, -3.351, 3.057, -1.975, 1.778, -1.801, 2.679, -3.351, 3.95, -3.402, 4.221, -1.843, 3.057, -1.975, 1.614, -4.377, 2.687, -4.35, 2.679, -3.351, 1.828, -3.052, 1.886, -5.394, 3.046, -5.531, 2.687, -4.35, 1.614, -4.377, 3.046, -5.531, 4.077, -5.505, 4.275, -4.414, 2.687, -4.35, 1.538, -6.797, 2.793, -6.777, 3.046, -5.531, 1.886, -5.394, 1.778, -7.903, 2.976, -7.856, 2.793, -6.777, 1.538, -6.797, 2.976, -7.856, 3.931, -8.023, 3.934, -6.866, 2.793, -6.777, 1.628, -9.121, 3.118, -9.33, 2.976, -7.856, 1.778, -7.903, 1.734, -10.66, 2.854, -10.56, 3.118, -9.33, 1.628, -9.121, 2.854, -10.56, 4.329, -10.55, 4.105, -9.122, 3.118, -9.33, -0.6329, 7.783, 0.5862, 7.992, 0.4398, 9.004, -0.6007, 9.226, -0.6802, 6.736, 0.5356, 6.465, 0.5862, 7.992, -0.6329, 7.783, 0.5356, 6.465, 1.591, 6.56, 1.468, 7.847, 0.5862, 7.992, -0.5738, 5.369, 0.3918, 5.328, 0.5356, 6.465, -0.6802, 6.736, -0.8913, 4.301, 0.3852, 4.216, 0.3918, 5.328, -0.5738, 5.369, 0.3852, 4.216, 1.766, 3.98, 1.805, 5.146, 0.3918, 5.328, -0.7881, 3.009, 0.3858, 3.057, 0.3852, 4.216, -0.8913, 4.301, -0.4956, 1.625, 0.4126, 1.936, 0.3858, 3.057, -0.7881, 3.009, 0.4126, 1.936, 1.972, 1.736, 1.598, 2.745, 0.3858, 3.057, -0.7518, 0.5784, 0.4818, 0.2708, 0.4126, 1.936, -0.4956, 1.625, -0.6317, -0.7043, 0.3188, -0.718, 0.4818, 0.2708, -0.7518, 0.5784, 0.3188, -0.718, 1.564, -0.9588, 1.724, 0.4524, 0.4818, 0.2708, -0.6423, -1.781, 0.3256, -1.838, 0.3188, -0.718, -0.6317, -0.7043, -0.5093, -3.158, 0.4156, -3.211, 0.3256, -1.838, -0.6423, -1.781, 0.4156, -3.211, 1.828, -3.052, 1.778, -1.801, 0.3256, -1.838, -0.7086, -4.22, 0.5407, -4.308, 0.4156, -3.211, -0.5093, -3.158, -0.5603, -5.528, 0.5834, -5.782, 0.5407, -4.308, -0.7086, -4.22, 0.5834, -5.782, 1.886, -5.394, 1.614, -4.377, 0.5407, -4.308, -0.6838, -6.979, 0.5899, -7.002, 0.5834, -5.782, -0.5603, -5.528, -0.7252, -8.217, 0.5704, -8.2, 0.5899, -7.002, -0.6838, -6.979, 0.5704, -8.2, 1.778, -7.903, 1.538, -6.797, 0.5899, -7.002, -0.4806, -9.3, 0.6585, -9.362, 0.5704, -8.2, -0.7252, -8.217, -0.7064, -10.61, 0.6142, -10.42, 0.6585, -9.362, -0.4806, -9.3, 0.6142, -10.42, 1.734, -10.66, 1.628, -9.121, 0.6585, -9.362, -3.355, 8.019, -1.919, 7.856, -1.727, 8.956, -3.209, 8.942, -3.275, 6.652, -1.985, 6.632, -1.919, 7.856, -3.355, 8.019, -1.985, 6.632, -0.6802, 6.736, -0.6329, 7.783, -1.919, 7.856, -3.201, 5.59, -1.833, 5.283, -1.985, 6.632, -3.275, 6.652, -3.364, 4.234, -2.083, 4.266, -1.833, 5.283, -3.201, 5.59, -2.083, 4.266, -0.8913, 4.301, -0.5738, 5.369, -1.833, 5.283, -2.979, 2.976, -1.955, 2.836, -2.083, 4.266, -3.364, 4.234, -3.125, 1.557, -2.147, 1.626, -1.955, 2.836, -2.979, 2.976, -2.147, 1.626, -0.4956, 1.625, -0.7881, 3.009, -1.955, 2.836, -3.166, 0.4974, -1.871, 0.2676, -2.147, 1.626, -3.125, 1.557, -3.182, -0.8875, -2.129, -0.8532, -1.871, 0.2676, -3.166, 0.4974, -2.129, -0.8532, -0.6317, -0.7043, -0.7518, 0.5784, -1.871, 0.2676, -3.047, -1.836, -2.052, -1.931, -2.129, -0.8532, -3.182, -0.8875, -3.16, -2.872, -1.968, -3.105, -2.052, -1.931, -3.047, -1.836, -1.968, -3.105, -0.5093, -3.158, -0.6423, -1.781, -2.052, -1.931, -3.089, -4.524, -1.938, -4.588, -1.968, -3.105, -3.16, -2.872, -2.93, -5.627, -2.023, -5.53, -1.938, -4.588, -3.089, -4.524, -2.023, -5.53, -0.5603, -5.528, -0.7086, -4.22, -1.938, -4.588, -3.138, -6.636, -2.047, -6.721, -2.023, -5.53, -2.93, -5.627, -3.051, -8.169, -1.883, -8.147, -2.047, -6.721, -3.138, -6.636, -1.883, -8.147, -0.7252, -8.217, -0.6838, -6.979, -2.047, -6.721, -3.353, -9.378, -1.888, -9.474, -1.883, -8.147, -3.051, -8.169, -3.222, -10.32, -1.906, -10.67, -1.888, -9.474, -3.353, -9.378, -1.906, -10.67, -0.7064, -10.61, -0.4806, -9.3, -1.888, -9.474, -5.584, 7.81, -4.246, 7.904, -4.142, 9.035, -5.637, 9.096, -5.484, 6.416, -4.616, 6.732, -4.246, 7.904, -5.584, 7.81, -4.616, 6.732, -3.275, 6.652, -3.355, 8.019, -4.246, 7.904, -5.518, 5.252, -4.527, 5.33, -4.616, 6.732, -5.484, 6.416, -5.389, 4.146, -4.294, 4.067, -4.527, 5.33, -5.518, 5.252, -4.294, 4.067, -3.364, 4.234, -3.201, 5.59, -4.527, 5.33, -5.689, 2.812, -4.568, 3.006, -4.294, 4.067, -5.389, 4.146, -5.599, 1.724, -4.215, 1.72, -4.568, 3.006, -5.689, 2.812, -4.215, 1.72, -3.125, 1.557, -2.979, 2.976, -4.568, 3.006, -5.361, 0.5878, -4.173, 0.4626, -4.215, 1.72, -5.599, 1.724, -5.715, -0.7891, -4.325, -0.5282, -4.173, 0.4626, -5.361, 0.5878, -4.325, -0.5282, -3.182, -0.8875, -3.166, 0.4974, -4.173, 0.4626, -5.73, -1.787, -4.25, -1.919, -4.325, -0.5282, -5.715, -0.7891, -5.803, -3.039, -4.596, -3.282, -4.25, -1.919, -5.73, -1.787, -4.596, -3.282, -3.16, -2.872, -3.047, -1.836, -4.25, -1.919, -5.56, -4.497, -4.348, -4.273, -4.596, -3.282, -5.803, -3.039, -5.484, -5.625, -4.441, -5.439, -4.348, -4.273, -5.56, -4.497, -4.441, -5.439, -2.93, -5.627, -3.089, -4.524, -4.348, -4.273, -5.6, -6.992, -4.486, -6.964, -4.441, -5.439, -5.484, -5.625, -5.426, -8.163, -4.256, -7.851, -4.486, -6.964, -5.6, -6.992, -4.256, -7.851, -3.051, -8.169, -3.138, -6.636, -4.486, -6.964, -5.74, -9.53, -4.175, -9.275, -4.256, -7.851, -5.426, -8.163, -5.481, -10.6, -4.345, -10.64, -4.175, -9.275, -5.74, -9.53, -4.345, -10.64, -3.222, -10.32, -3.353, -9.378, -4.175, -9.275, -8.338, 7.885, -6.881, 7.879, -6.675, 8.866, -7.823, 9.192, -7.959, 6.495, -6.64, 6.48, -6.881, 7.879, -8.338, 7.885, -6.64, 6.48, -5.484, 6.416, -5.584, 7.81, -6.881, 7.879, -7.987, 5.288, -7.082, 5.216, -6.64, 6.48, -7.959, 6.495, -7.958, 4.039, -6.785, 3.894, -7.082, 5.216, -7.987, 5.288, -6.785, 3.894, -5.389, 4.146, -5.518, 5.252, -7.082, 5.216, -7.953, 3.004, -6.809, 2.959, -6.785, 3.894, -7.958, 4.039, -7.888, 1.879, -6.941, 1.83, -6.809, 2.959, -7.953, 3.004, -6.941, 1.83, -5.599, 1.724, -5.689, 2.812, -6.809, 2.959, -7.899, 0.5841, -6.731, 0.498, -6.941, 1.83, -7.888, 1.879, -8.171, -0.7006, -6.997, -0.7072, -6.731, 0.498, -7.899, 0.5841, -6.997, -0.7072, -5.715, -0.7891, -5.361, 0.5878, -6.731, 0.498, -8.064, -1.845, -6.839, -2.081, -6.997, -0.7072, -8.171, -0.7006, -8.059, -3.308, -6.893, -3.063, -6.839, -2.081, -8.064, -1.845, -6.893, -3.063, -5.803, -3.039, -5.73, -1.787, -6.839, -2.081, -8.288, -4.471, -6.811, -4.297, -6.893, -3.063, -8.059, -3.308, -8.233, -5.633, -6.666, -5.698, -6.811, -4.297, -8.288, -4.471, -6.666, -5.698, -5.484, -5.625, -5.56, -4.497, -6.811, -4.297, -8.127, -6.8, -6.93, -6.908, -6.666, -5.698, -8.233, -5.633, -7.991, -8.13, -6.747, -7.923, -6.93, -6.908, -8.127, -6.8, -6.747, -7.923, -5.426, -8.163, -5.6, -6.992, -6.93, -6.908, -7.995, -9.197, -6.934, -9.131, -6.747, -7.923, -7.991, -8.13, -8.107, -10.42, -6.905, -10.59, -6.934, -9.131, -7.995, -9.197, -6.905, -10.59, -5.481, -10.6, -5.74, -9.53, -6.934, -9.131, -10.46, 8.002, -9.295, 7.852, -9.44, 9.071, -10.63, 9.167, -10.62, 6.532, -9.313, 6.339, -9.295, 7.852, -10.46, 8.002, -9.313, 6.339, -7.959, 6.495, -8.338, 7.885, -9.295, 7.852, -10.53, 5.265, -9.367, 5.353, -9.313, 6.339, -10.62, 6.532, -10.59, 4.197, -9.145, 4.343, -9.367, 5.353, -10.53, 5.265, -9.145, 4.343, -7.958, 4.039, -7.987, 5.288, -9.367, 5.353, -10.56, 2.901, -9.216, 2.976, -9.145, 4.343, -10.59, 4.197, -10.61, 1.82, -9.196, 1.597, -9.216, 2.976, -10.56, 2.901, -9.196, 1.597, -7.888, 1.879, -7.953, 3.004, -9.216, 2.976, -10.53, 0.5057, -9.224, 0.5969, -9.196, 1.597, -10.61, 1.82, -10.42, -0.7754, -9.14, -0.569, -9.224, 0.5969, -10.53, 0.5057, -9.14, -0.569, -8.171, -0.7006, -7.899, 0.5841, -9.224, 0.5969, -10.59, -2.034, -9.119, -2.066, -9.14, -0.569, -10.42, -0.7754, -10.48, -3.029, -9.337, -3.194, -9.119, -2.066, -10.59, -2.034, -9.337, -3.194, -8.059, -3.308, -8.064, -1.845, -9.119, -2.066, -10.27, -4.429, -9.439, -4.479, -9.337, -3.194, -10.48, -3.029, -10.41, -5.88, -9.391, -5.707, -9.439, -4.479, -10.27, -4.429, -9.391, -5.707, -8.233, -5.633, -8.288, -4.471, -9.439, -4.479, -10.25, -6.719, -9.157, -6.671, -9.391, -5.707, -10.41, -5.88, -10.42, -8.068, -9.256, -7.816, -9.157, -6.671, -10.25, -6.719, -9.256, -7.816, -7.991, -8.13, -8.127, -6.8, -9.157, -6.671, -10.56, -9.419, -9.248, -9.242, -9.256, -7.816, -10.42, -8.068, -10.37, -10.41, -9.377, -10.46, -9.248, -9.242, -10.56, -9.419, -9.377, -10.46, -8.107, -10.42, -7.995, -9.197, -9.248, -9.242, 6.512, 10.16, 7.7, 10.19, 7.772, 11.36, 6.773, 11.39, 6.682, 9.308, 7.717, 8.831, 7.7, 10.19, 6.512, 10.16, 7.717, 8.831, 9.056, 9.076, 8.964, 10.19, 7.7, 10.19, 4.375, 10.19, 5.244, 10.44, 5.628, 11.28, 4.14, 11.37, 4.288, 9.106, 5.554, 8.901, 5.244, 10.44, 4.375, 10.19, 5.554, 8.901, 6.682, 9.308, 6.512, 10.16, 5.244, 10.44, 1.714, 10.41, 2.868, 10.45, 2.755, 11.6, 1.578, 11.29, 1.693, 9.309, 3.044, 9.009, 2.868, 10.45, 1.714, 10.41, 3.044, 9.009, 4.288, 9.106, 4.375, 10.19, 2.868, 10.45, -0.8163, 10.17, 0.5809, 10.32, 0.5929, 11.58, -0.6129, 11.51, -0.6007, 9.226, 0.4398, 9.004, 0.5809, 10.32, -0.8163, 10.17, 0.4398, 9.004, 1.693, 9.309, 1.714, 10.41, 0.5809, 10.32, -3.047, 10.24, -1.943, 10.38, -2.14, 11.45, -2.992, 11.63, -3.209, 8.942, -1.727, 8.956, -1.943, 10.38, -3.047, 10.24, -1.727, 8.956, -0.6007, 9.226, -0.8163, 10.17, -1.943, 10.38, -5.568, 9.995, -4.512, 10.18, -4.455, 11.52, -5.63, 11.4, -5.637, 9.096, -4.142, 9.035, -4.512, 10.18, -5.568, 9.995, -4.142, 9.035, -3.209, 8.942, -3.047, 10.24, -4.512, 10.18, -7.949, 10.41, -6.956, 10.15, -6.682, 11.49, -7.989, 11.63, -7.823, 9.192, -6.675, 8.866, -6.956, 10.15, -7.949, 10.41, -6.675, 8.866, -5.637, 9.096, -5.568, 9.995, -6.956, 10.15, -10.64, 10.27, -9.346, 10.32, -9.056, 11.57, -10.32, 11.31, -10.63, 9.167, -9.44, 9.071, -9.346, 10.32, -10.64, 10.27, -9.44, 9.071, -7.823, 9.192, -7.949, 10.41, -9.346, 10.32, 8.964, 10.19, 10.24, 10.04, 10.46, 11.62, 8.989, 11.45, 9.056, 9.076, 10.15, 8.946, 10.24, 10.04, 8.964, 10.19, 10.15, 8.946, 11.31, 8.961, 11.35, 10.17, 10.24, 10.04])
_uv.active_render = True
me_plane.materials.append(mat_procedural_water)
me_plane.use_remesh_fix_poles = True
me_plane.use_remesh_preserve_attributes = False
me_plane.auto_texspace = False
me_plane.update()
me_cube = bpy.data.meshes.new('Cube')
me_cube.from_pydata([(0.131, 0.2093, 0.1048), (0.131, 0.2093, -0.1048), (0.134, -0.1346, 0.09448), (0.134, -0.1346, -0.09448), (-0.131, 0.2093, 0.1048), (-0.131, 0.2093, -0.1048), (-0.134, -0.1346, 0.09448), (-0.134, -0.1346, -0.09448), (0.1599, 0.1066, -0.1144), (-0.1418, -0.1495, -0.1012), (0.1418, -0.1495, -0.1012), (0.1599, 0.1066, 0.1144), (-0.1418, -0.1495, 0.1012), (0.1418, -0.1495, 0.1012), (-0.1599, 0.1066, -0.1144), (-0.1599, 0.1066, 0.1144), (0.2112, 0.09274, -0.1688), (-0.2132, -0.1359, -0.1708), (0.2132, -0.1359, -0.1708), (-0.2112, 0.09274, -0.1688), (0.1352, 0.2133, 4.873e-09), (-0.134, -0.1346, 4.727e-09), (0.134, -0.1346, 4.688e-09), (-0.1352, 0.2133, 5.084e-09), (0.173, 0.1015, 4.701e-09), (-0.1418, -0.1495, 4.873e-09), (0.1418, -0.1495, 4.873e-09), (-0.173, 0.1015, 4.701e-09), (0.2161, 0.0976, 5.506e-09), (-0.2224, -0.137, 4.767e-09), (0.2224, -0.137, 5.084e-09), (-0.2161, 0.0976, 4.345e-09), (0.2132, -0.1359, 0.1708), (-0.2132, -0.1359, 0.1708), (0.2112, 0.09274, 0.1688), (-0.2112, 0.09274, 0.1688)], [], [(8, 1, 20, 24), (25, 9, 7, 21), (4, 15, 11, 0), (9, 10, 3, 7), (4, 0, 20, 23), (15, 35, 34, 11), (16, 8, 24, 28), (12, 33, 29, 25), (13, 32, 33, 12), (0, 11, 24, 20), (5, 1, 8, 14), (21, 6, 12, 25), (29, 17, 9, 25), (19, 31, 27, 14), (34, 32, 30, 28), (10, 18, 30, 26), (10, 9, 17, 18), (23, 5, 14, 27), (34, 28, 24, 11), (35, 15, 27, 31), (32, 13, 26, 30), (2, 6, 21, 22), (4, 23, 27, 15), (13, 2, 22, 26), (17, 19, 16, 18), (32, 34, 35, 33), (22, 21, 7, 3), (22, 3, 10, 26), (19, 14, 8, 16), (2, 13, 12, 6), (5, 23, 20, 1), (19, 17, 29, 31), (16, 28, 30, 18), (33, 35, 31, 29)])
me_cube.polygons.foreach_set('use_smooth', [True] * 34)
me_cube.polygons.foreach_set('material_index', [1, 1, 1, 1, 1, 1, 1, 1, 1, 1, 1, 1, 1, 1, 1, 1, 1, 1, 1, 1, 1, 0, 1, 1, 1, 1, 0, 1, 1, 1, 1, 1, 1, 1])
_uv = me_cube.uv_layers.new(name='UVMap')
_uv.uv.foreach_set('vector', [0.7545, 0.3747, 0.7623, 0.2933, 0.8414, 0.2736, 0.8423, 0.3818, 0.4243, 0.4335, 0.3464, 0.4561, 0.3622, 0.4657, 0.41, 0.4192, 0.9207, 0.09091, 0.9999, 0.06876, 0.9999, 0.3142, 0.9207, 0.292, 0.3464, 0.4561, 0.2409, 0.3468, 0.2317, 0.3317, 0.3622, 0.4657, 0.9207, 0.09091, 0.9207, 0.292, 0.8414, 0.2736, 0.84, 0.11, 0.6793, 0.1981, 0.6748, 0.2555, 0.4562, 0.02196, 0.5138, 0.02126, 0.001487, 0.1966, 0.0001206, 0.1331, 0.07334, 0.07257, 0.1157, 0.1156, 0.448, 0.3544, 0.5494, 0.375, 0.4737, 0.4835, 0.4243, 0.4335, 0.3438, 0.2449, 0.3287, 0.1392, 0.5494, 0.375, 0.448, 0.3544, 0.9207, 0.292, 0.9299, 0.3733, 0.8423, 0.3818, 0.8414, 0.2736, 0.759, 0.09223, 0.7623, 0.2933, 0.6836, 0.3168, 0.6795, 0.07138, 0.41, 0.4192, 0.4564, 0.3704, 0.448, 0.3544, 0.4243, 0.4335, 0.4737, 0.4835, 0.364, 0.5591, 0.3464, 0.4561, 0.4243, 0.4335, 0.4903, 0.6881, 0.5686, 0.5791, 0.6095, 0.62, 0.551, 0.6898, 0.1986, 0.002397, 0.3287, 0.1392, 0.2135, 0.215, 0.1157, 0.1156, 0.2409, 0.3468, 0.1362, 0.3284, 0.2135, 0.215, 0.2636, 0.2661, 0.2409, 0.3468, 0.3464, 0.4561, 0.364, 0.5591, 0.1362, 0.3284, 0.84, 0.11, 0.759, 0.09223, 0.7495, 0.009036, 0.8391, 0.0001206, 0.1986, 0.002397, 0.1157, 0.1156, 0.07334, 0.07257, 0.135, 0.0001206, 0.6778, 0.5013, 0.6793, 0.5619, 0.6095, 0.62, 0.5686, 0.5791, 0.3287, 0.1392, 0.3438, 0.2449, 0.2636, 0.2661, 0.2135, 0.215, 0.7064, 0.9846, 0.7064, 0.5976, 0.8429, 0.5976, 0.8429, 0.9846, 0.9207, 0.09091, 0.84, 0.11, 0.8391, 0.0001206, 0.929, 0.007567, 0.3438, 0.2449, 0.3294, 0.2348, 0.2767, 0.2795, 0.2636, 0.2661, 0.364, 0.5591, 0.2392, 0.6801, 0.01358, 0.4516, 0.1362, 0.3284, 0.3287, 0.1392, 0.4562, 0.02196, 0.6748, 0.2555, 0.5494, 0.375, 0.8429, 0.9846, 0.8429, 0.5976, 0.9793, 0.5976, 0.9793, 0.9846, 0.2767, 0.2795, 0.2317, 0.3317, 0.2409, 0.3468, 0.2636, 0.2661, 0.2392, 0.6801, 0.1814, 0.6824, 0.0106, 0.5093, 0.01358, 0.4516, 0.3294, 0.2348, 0.3438, 0.2449, 0.448, 0.3544, 0.4564, 0.3704, 0.759, 0.09223, 0.84, 0.11, 0.8414, 0.2736, 0.7623, 0.2933, 0.4903, 0.6881, 0.364, 0.5591, 0.4737, 0.4835, 0.5686, 0.5791, 0.001487, 0.1966, 0.1157, 0.1156, 0.2135, 0.215, 0.1362, 0.3284, 0.5494, 0.375, 0.6778, 0.5013, 0.5686, 0.5791, 0.4737, 0.4835])
me_cube.materials.append(mat_tvscreen)
me_cube.materials.append(mat_material_002)
me_cube.use_remesh_preserve_volume = False
me_cube.use_remesh_preserve_attributes = False
me_cube.use_mirror_vertex_groups = False
me_cube.update()
me_plane_001 = bpy.data.meshes.new('Plane.001')
me_plane_001.from_pydata([(-13.0, -13.0, 0.0), (13.0, -13.0, 0.0), (-13.0, 13.0, 0.0), (13.0, 13.0, 0.0)], [], [(0, 1, 3, 2)])
_uv = me_plane_001.uv_layers.new(name='UVMap')
_uv.uv.foreach_set('vector', [0.0, 0.0, 1.0, 0.0, 1.0, 1.0, 0.0, 1.0])
_uv = me_plane_001.uv_layers.new(name='automap')
_uv.uv.foreach_set('vector', [-0.8, -0.8, 1.8, -0.8, 1.8, 1.8, -0.8, 1.8])
_uv.active_render = True
me_plane_001.materials.append(mat_procedural_water)
me_plane_001.use_remesh_fix_poles = True
me_plane_001.use_remesh_preserve_attributes = False
me_plane_001.auto_texspace = False
me_plane_001.update()
me_cube_001 = bpy.data.meshes.new('Cube.001')
me_cube_001.from_pydata([(0.131, 0.2093, 0.1048), (0.131, 0.2093, -0.1048), (0.134, -0.1346, 0.09448), (0.134, -0.1346, -0.09448), (-0.131, 0.2093, 0.1048), (-0.131, 0.2093, -0.1048), (-0.134, -0.1346, 0.09448), (-0.134, -0.1346, -0.09448), (0.1599, 0.1066, -0.1144), (-0.1418, -0.1495, -0.1012), (0.1418, -0.1495, -0.1012), (0.1599, 0.1066, 0.1144), (-0.1418, -0.1495, 0.1012), (0.1418, -0.1495, 0.1012), (-0.1599, 0.1066, -0.1144), (-0.1599, 0.1066, 0.1144), (0.2112, 0.09274, -0.1688), (-0.2132, -0.1359, -0.1708), (0.2132, -0.1359, -0.1708), (-0.2112, 0.09274, -0.1688), (0.1352, 0.2133, 4.873e-09), (-0.134, -0.1346, 4.727e-09), (0.134, -0.1346, 4.688e-09), (-0.1352, 0.2133, 5.084e-09), (0.173, 0.1015, 4.701e-09), (-0.1418, -0.1495, 4.873e-09), (0.1418, -0.1495, 4.873e-09), (-0.173, 0.1015, 4.701e-09), (0.2161, 0.0976, 5.506e-09), (-0.2224, -0.137, 4.767e-09), (0.2224, -0.137, 5.084e-09), (-0.2161, 0.0976, 4.345e-09), (0.2132, -0.1359, 0.1708), (-0.2132, -0.1359, 0.1708), (0.2112, 0.09274, 0.1688), (-0.2112, 0.09274, 0.1688)], [], [(8, 1, 20, 24), (25, 9, 7, 21), (4, 15, 11, 0), (9, 10, 3, 7), (4, 0, 20, 23), (15, 35, 34, 11), (16, 8, 24, 28), (12, 33, 29, 25), (13, 32, 33, 12), (0, 11, 24, 20), (5, 1, 8, 14), (21, 6, 12, 25), (29, 17, 9, 25), (19, 31, 27, 14), (34, 32, 30, 28), (10, 18, 30, 26), (10, 9, 17, 18), (23, 5, 14, 27), (34, 28, 24, 11), (35, 15, 27, 31), (32, 13, 26, 30), (2, 6, 21, 22), (4, 23, 27, 15), (13, 2, 22, 26), (17, 19, 16, 18), (32, 34, 35, 33), (22, 21, 7, 3), (22, 3, 10, 26), (19, 14, 8, 16), (2, 13, 12, 6), (5, 23, 20, 1), (19, 17, 29, 31), (16, 28, 30, 18), (33, 35, 31, 29)])
me_cube_001.polygons.foreach_set('use_smooth', [True] * 34)
me_cube_001.polygons.foreach_set('material_index', [1, 1, 1, 1, 1, 1, 1, 1, 1, 1, 1, 1, 1, 1, 1, 1, 1, 1, 1, 1, 1, 0, 1, 1, 1, 1, 0, 1, 1, 1, 1, 1, 1, 1])
_uv = me_cube_001.uv_layers.new(name='UVMap')
_uv.uv.foreach_set('vector', [0.7545, 0.3747, 0.7623, 0.2933, 0.8414, 0.2736, 0.8423, 0.3818, 0.4243, 0.4335, 0.3464, 0.4561, 0.3622, 0.4657, 0.41, 0.4192, 0.9207, 0.09091, 0.9999, 0.06876, 0.9999, 0.3142, 0.9207, 0.292, 0.3464, 0.4561, 0.2409, 0.3468, 0.2317, 0.3317, 0.3622, 0.4657, 0.9207, 0.09091, 0.9207, 0.292, 0.8414, 0.2736, 0.84, 0.11, 0.6793, 0.1981, 0.6748, 0.2555, 0.4562, 0.02196, 0.5138, 0.02126, 0.001487, 0.1966, 0.0001206, 0.1331, 0.07334, 0.07257, 0.1157, 0.1156, 0.448, 0.3544, 0.5494, 0.375, 0.4737, 0.4835, 0.4243, 0.4335, 0.3438, 0.2449, 0.3287, 0.1392, 0.5494, 0.375, 0.448, 0.3544, 0.9207, 0.292, 0.9299, 0.3733, 0.8423, 0.3818, 0.8414, 0.2736, 0.759, 0.09223, 0.7623, 0.2933, 0.6836, 0.3168, 0.6795, 0.07138, 0.41, 0.4192, 0.4564, 0.3704, 0.448, 0.3544, 0.4243, 0.4335, 0.4737, 0.4835, 0.364, 0.5591, 0.3464, 0.4561, 0.4243, 0.4335, 0.4903, 0.6881, 0.5686, 0.5791, 0.6095, 0.62, 0.551, 0.6898, 0.1986, 0.002397, 0.3287, 0.1392, 0.2135, 0.215, 0.1157, 0.1156, 0.2409, 0.3468, 0.1362, 0.3284, 0.2135, 0.215, 0.2636, 0.2661, 0.2409, 0.3468, 0.3464, 0.4561, 0.364, 0.5591, 0.1362, 0.3284, 0.84, 0.11, 0.759, 0.09223, 0.7495, 0.009036, 0.8391, 0.0001206, 0.1986, 0.002397, 0.1157, 0.1156, 0.07334, 0.07257, 0.135, 0.0001206, 0.6778, 0.5013, 0.6793, 0.5619, 0.6095, 0.62, 0.5686, 0.5791, 0.3287, 0.1392, 0.3438, 0.2449, 0.2636, 0.2661, 0.2135, 0.215, 0.7064, 0.9846, 0.7064, 0.5976, 0.8429, 0.5976, 0.8429, 0.9846, 0.9207, 0.09091, 0.84, 0.11, 0.8391, 0.0001206, 0.929, 0.007567, 0.3438, 0.2449, 0.3294, 0.2348, 0.2767, 0.2795, 0.2636, 0.2661, 0.364, 0.5591, 0.2392, 0.6801, 0.01358, 0.4516, 0.1362, 0.3284, 0.3287, 0.1392, 0.4562, 0.02196, 0.6748, 0.2555, 0.5494, 0.375, 0.8429, 0.9846, 0.8429, 0.5976, 0.9793, 0.5976, 0.9793, 0.9846, 0.2767, 0.2795, 0.2317, 0.3317, 0.2409, 0.3468, 0.2636, 0.2661, 0.2392, 0.6801, 0.1814, 0.6824, 0.0106, 0.5093, 0.01358, 0.4516, 0.3294, 0.2348, 0.3438, 0.2449, 0.448, 0.3544, 0.4564, 0.3704, 0.759, 0.09223, 0.84, 0.11, 0.8414, 0.2736, 0.7623, 0.2933, 0.4903, 0.6881, 0.364, 0.5591, 0.4737, 0.4835, 0.5686, 0.5791, 0.001487, 0.1966, 0.1157, 0.1156, 0.2135, 0.215, 0.1362, 0.3284, 0.5494, 0.375, 0.6778, 0.5013, 0.5686, 0.5791, 0.4737, 0.4835])
me_cube_001.materials.append(mat_tvscreen)
me_cube_001.materials.append(mat_material_002)
me_cube_001.use_remesh_preserve_volume = False
me_cube_001.use_remesh_preserve_attributes = False
me_cube_001.use_mirror_vertex_groups = False
me_cube_001.update()
me_icosphere_001 = bpy.data.meshes.new('Icosphere.001')
me_icosphere_001.from_pydata([(0.0, 0.0, -0.03), (0.02171, -0.01577, -0.01342), (-0.008292, -0.02552, -0.01342), (-0.02683, 0.0, -0.01342), (-0.008292, 0.02552, -0.01342), (0.02171, 0.01577, -0.01342), (0.008292, -0.02552, 0.01342), (-0.02171, -0.01577, 0.01342), (-0.02171, 0.01577, 0.01342), (0.008292, 0.02552, 0.01342), (0.02683, 0.0, 0.01342), (0.0, 0.0, 0.03), (-0.004874, -0.015, -0.02552), (0.01276, -0.00927, -0.02552), (0.007886, -0.02427, -0.01577), (0.02552, 0.0, -0.01577), (0.01276, 0.00927, -0.02552), (-0.01577, 0.0, -0.02552), (-0.02065, -0.015, -0.01577), (-0.004874, 0.015, -0.02552), (-0.02065, 0.015, -0.01577), (0.007886, 0.02427, -0.01577), (0.02853, -0.00927, 0.0), (0.02853, 0.00927, 0.0), (0.0, -0.03, 0.0), (0.01763, -0.02427, 0.0), (-0.02853, -0.00927, 0.0), (-0.01763, -0.02427, 0.0), (-0.01763, 0.02427, 0.0), (-0.02853, 0.00927, 0.0), (0.01763, 0.02427, 0.0), (0.0, 0.03, 0.0), (0.02065, -0.015, 0.01577), (-0.007886, -0.02427, 0.01577), (-0.02552, 0.0, 0.01577), (-0.007886, 0.02427, 0.01577), (0.02065, 0.015, 0.01577), (0.004874, -0.015, 0.02552), (0.01577, 0.0, 0.02552), (-0.01276, -0.00927, 0.02552), (-0.01276, 0.00927, 0.02552), (0.004874, 0.015, 0.02552)], [], [(0, 13, 12), (1, 13, 15), (0, 12, 17), (0, 17, 19), (0, 19, 16), (1, 15, 22), (2, 14, 24), (3, 18, 26), (4, 20, 28), (5, 21, 30), (1, 22, 25), (2, 24, 27), (3, 26, 29), (4, 28, 31), (5, 30, 23), (6, 32, 37), (7, 33, 39), (8, 34, 40), (9, 35, 41), (10, 36, 38), (38, 41, 11), (38, 36, 41), (36, 9, 41), (41, 40, 11), (41, 35, 40), (35, 8, 40), (40, 39, 11), (40, 34, 39), (34, 7, 39), (39, 37, 11), (39, 33, 37), (33, 6, 37), (37, 38, 11), (37, 32, 38), (32, 10, 38), (23, 36, 10), (23, 30, 36), (30, 9, 36), (31, 35, 9), (31, 28, 35), (28, 8, 35), (29, 34, 8), (29, 26, 34), (26, 7, 34), (27, 33, 7), (27, 24, 33), (24, 6, 33), (25, 32, 6), (25, 22, 32), (22, 10, 32), (30, 31, 9), (30, 21, 31), (21, 4, 31), (28, 29, 8), (28, 20, 29), (20, 3, 29), (26, 27, 7), (26, 18, 27), (18, 2, 27), (24, 25, 6), (24, 14, 25), (14, 1, 25), (22, 23, 10), (22, 15, 23), (15, 5, 23), (16, 21, 5), (16, 19, 21), (19, 4, 21), (19, 20, 4), (19, 17, 20), (17, 3, 20), (17, 18, 3), (17, 12, 18), (12, 2, 18), (15, 16, 5), (15, 13, 16), (13, 0, 16), (12, 14, 2), (12, 13, 14), (13, 1, 14)])
_uv = me_icosphere_001.uv_layers.new(name='UVMap')
_uv.uv.foreach_set('vector', [0.1818, 0.0, 0.2273, 0.07873, 0.1364, 0.07873, 0.2727, 0.1575, 0.3182, 0.07873, 0.3636, 0.1575, 0.9091, 0.0, 0.9545, 0.07873, 0.8636, 0.07873, 0.7273, 0.0, 0.7727, 0.07873, 0.6818, 0.07873, 0.5455, 0.0, 0.5909, 0.07873, 0.5, 0.07873, 0.2727, 0.1575, 0.3636, 0.1575, 0.3182, 0.2362, 0.09091, 0.1575, 0.1818, 0.1575, 0.1364, 0.2362, 0.8182, 0.1575, 0.9091, 0.1575, 0.8636, 0.2362, 0.6364, 0.1575, 0.7273, 0.1575, 0.6818, 0.2362, 0.4545, 0.1575, 0.5455, 0.1575, 0.5, 0.2362, 0.2727, 0.1575, 0.3182, 0.2362, 0.2273, 0.2362, 0.09091, 0.1575, 0.1364, 0.2362, 0.04546, 0.2362, 0.8182, 0.1575, 0.8636, 0.2362, 0.7727, 0.2362, 0.6364, 0.1575, 0.6818, 0.2362, 0.5909, 0.2362, 0.4545, 0.1575, 0.5, 0.2362, 0.4091, 0.2362, 0.1818, 0.3149, 0.2727, 0.3149, 0.2273, 0.3937, 0.0, 0.3149, 0.09091, 0.3149, 0.04546, 0.3937, 0.7273, 0.3149, 0.8182, 0.3149, 0.7727, 0.3937, 0.5455, 0.3149, 0.6364, 0.3149, 0.5909, 0.3937, 0.3636, 0.3149, 0.4545, 0.3149, 0.4091, 0.3937, 0.4091, 0.3937, 0.5, 0.3937, 0.4545, 0.4724, 0.4091, 0.3937, 0.4545, 0.3149, 0.5, 0.3937, 0.4545, 0.3149, 0.5455, 0.3149, 0.5, 0.3937, 0.5909, 0.3937, 0.6818, 0.3937, 0.6364, 0.4724, 0.5909, 0.3937, 0.6364, 0.3149, 0.6818, 0.3937, 0.6364, 0.3149, 0.7273, 0.3149, 0.6818, 0.3937, 0.7727, 0.3937, 0.8636, 0.3937, 0.8182, 0.4724, 0.7727, 0.3937, 0.8182, 0.3149, 0.8636, 0.3937, 0.8182, 0.3149, 0.9091, 0.3149, 0.8636, 0.3937, 0.04546, 0.3937, 0.1364, 0.3937, 0.09091, 0.4724, 0.04546, 0.3937, 0.09091, 0.3149, 0.1364, 0.3937, 0.09091, 0.3149, 0.1818, 0.3149, 0.1364, 0.3937, 0.2273, 0.3937, 0.3182, 0.3937, 0.2727, 0.4724, 0.2273, 0.3937, 0.2727, 0.3149, 0.3182, 0.3937, 0.2727, 0.3149, 0.3636, 0.3149, 0.3182, 0.3937, 0.4091, 0.2362, 0.4545, 0.3149, 0.3636, 0.3149, 0.4091, 0.2362, 0.5, 0.2362, 0.4545, 0.3149, 0.5, 0.2362, 0.5455, 0.3149, 0.4545, 0.3149, 0.5909, 0.2362, 0.6364, 0.3149, 0.5455, 0.3149, 0.5909, 0.2362, 0.6818, 0.2362, 0.6364, 0.3149, 0.6818, 0.2362, 0.7273, 0.3149, 0.6364, 0.3149, 0.7727, 0.2362, 0.8182, 0.3149, 0.7273, 0.3149, 0.7727, 0.2362, 0.8636, 0.2362, 0.8182, 0.3149, 0.8636, 0.2362, 0.9091, 0.3149, 0.8182, 0.3149, 0.04546, 0.2362, 0.09091, 0.3149, 0.0, 0.3149, 0.04546, 0.2362, 0.1364, 0.2362, 0.09091, 0.3149, 0.1364, 0.2362, 0.1818, 0.3149, 0.09091, 0.3149, 0.2273, 0.2362, 0.2727, 0.3149, 0.1818, 0.3149, 0.2273, 0.2362, 0.3182, 0.2362, 0.2727, 0.3149, 0.3182, 0.2362, 0.3636, 0.3149, 0.2727, 0.3149, 0.5, 0.2362, 0.5909, 0.2362, 0.5455, 0.3149, 0.5, 0.2362, 0.5455, 0.1575, 0.5909, 0.2362, 0.5455, 0.1575, 0.6364, 0.1575, 0.5909, 0.2362, 0.6818, 0.2362, 0.7727, 0.2362, 0.7273, 0.3149, 0.6818, 0.2362, 0.7273, 0.1575, 0.7727, 0.2362, 0.7273, 0.1575, 0.8182, 0.1575, 0.7727, 0.2362, 0.8636, 0.2362, 0.9545, 0.2362, 0.9091, 0.3149, 0.8636, 0.2362, 0.9091, 0.1575, 0.9545, 0.2362, 0.9091, 0.1575, 1.0, 0.1575, 0.9545, 0.2362, 0.1364, 0.2362, 0.2273, 0.2362, 0.1818, 0.3149, 0.1364, 0.2362, 0.1818, 0.1575, 0.2273, 0.2362, 0.1818, 0.1575, 0.2727, 0.1575, 0.2273, 0.2362, 0.3182, 0.2362, 0.4091, 0.2362, 0.3636, 0.3149, 0.3182, 0.2362, 0.3636, 0.1575, 0.4091, 0.2362, 0.3636, 0.1575, 0.4545, 0.1575, 0.4091, 0.2362, 0.5, 0.07873, 0.5455, 0.1575, 0.4545, 0.1575, 0.5, 0.07873, 0.5909, 0.07873, 0.5455, 0.1575, 0.5909, 0.07873, 0.6364, 0.1575, 0.5455, 0.1575, 0.6818, 0.07873, 0.7273, 0.1575, 0.6364, 0.1575, 0.6818, 0.07873, 0.7727, 0.07873, 0.7273, 0.1575, 0.7727, 0.07873, 0.8182, 0.1575, 0.7273, 0.1575, 0.8636, 0.07873, 0.9091, 0.1575, 0.8182, 0.1575, 0.8636, 0.07873, 0.9545, 0.07873, 0.9091, 0.1575, 0.9545, 0.07873, 1.0, 0.1575, 0.9091, 0.1575, 0.3636, 0.1575, 0.4091, 0.07873, 0.4545, 0.1575, 0.3636, 0.1575, 0.3182, 0.07873, 0.4091, 0.07873, 0.3182, 0.07873, 0.3636, 0.0, 0.4091, 0.07873, 0.1364, 0.07873, 0.1818, 0.1575, 0.09091, 0.1575, 0.1364, 0.07873, 0.2273, 0.07873, 0.1818, 0.1575, 0.2273, 0.07873, 0.2727, 0.1575, 0.1818, 0.1575])
me_icosphere_001.materials.append(mat_light)
me_icosphere_001.update()

# ---- objects
ob_camera = bpy.data.objects.new('Camera', cam_camera)
ob_tvplane = bpy.data.objects.new('TVPlane', me_plane)
ob_tv = bpy.data.objects.new('TV', me_cube)
ob_waterplane = bpy.data.objects.new('WaterPlane', me_plane_001)
ob_point = bpy.data.objects.new('Point', light_point)
ob_area = bpy.data.objects.new('Area', light_area)
ob_tv_001 = bpy.data.objects.new('TV.001', me_cube_001)
ob_icosphere = bpy.data.objects.new('Icosphere', me_icosphere_001)
_N = ng_planeterrainconverter.nodes; _L = ng_planeterrainconverter.links
n0 = _N.new('NodeFrame'); n0.name = 'Frame'; n0.location = (-30, 10)
n0.width = 150
n1 = _N.new('GeometryNodeObjectInfo'); n1.name = 'Object Info'; n1.location = (-597, -233)
n1.inputs[0].default_value = ob_tv
n2 = _N.new('FunctionNodeInputVector'); n2.name = 'Vector'; n2.location = (-604, -8)
n2.label = 'translation_step'
n2.width = 133
n2.vector = (0.0, 0.0, -0.3)
n2.outputs[0].default_value = (0.0, 0.0, 0.0)
n3 = _N.new('ShaderNodeValue'); n3.name = 'Value'; n3.location = (-601, -139)
n3.label = 'Density_step'
n3.outputs[0].default_value = 10.2
n4 = _N.new('NodeReroute'); n4.name = 'Reroute.001'; n4.location = (-246, -195)
n4.width = 16
n4.socket_idname = 'NodeSocketVector'
n5 = _N.new('GeometryNodeTransform'); n5.name = 'Transform.001'; n5.location = (-203, -374)
n5.hide = True
n6 = _N.new('NodeReroute'); n6.name = 'Reroute.002'; n6.location = (-243, -381)
n6.width = 16
n6.socket_idname = 'NodeSocketVector'
n7 = _N.new('NodeReroute'); n7.name = 'Reroute'; n7.location = (-235, -352)
n7.width = 16
n7.socket_idname = 'NodeSocketGeometry'
n8 = _N.new('ShaderNodeMath'); n8.name = 'Math.001'; n8.location = (-73, -428)
n8.hide = True
n8.operation = 'MULTIPLY'
n9 = _N.new('NodeReroute'); n9.name = 'Reroute.005'; n9.location = (-273, -399)
n9.width = 16
n9.socket_idname = 'NodeSocketFloat'
n10 = _N.new('GeometryNodeTransform'); n10.name = 'Transform.002'; n10.location = (-192, -554)
n10.hide = True
n11 = _N.new('ShaderNodeMath'); n11.name = 'Math.002'; n11.location = (-61, -609)
n11.hide = True
n11.operation = 'MULTIPLY'
n12 = _N.new('NodeReroute'); n12.name = 'Reroute.003'; n12.location = (-248, -559)
n12.width = 16
n12.socket_idname = 'NodeSocketVector'
n13 = _N.new('NodeReroute'); n13.name = 'Reroute.006'; n13.location = (-273, -585)
n13.width = 16
n13.socket_idname = 'NodeSocketFloat'
n14 = _N.new('GeometryNodeGroup'); n14.name = 'Group.004'; n14.location = (149, -520)
n14.node_tree = ng_instancedistributor
n14.inputs[2].default_value = 18
n15 = _N.new('GeometryNodeGroup'); n15.name = 'Group.003'; n15.location = (137, -340)
n15.node_tree = ng_instancedistributor
n15.inputs[2].default_value = 18
n16 = _N.new('NodeReroute'); n16.name = 'Reroute.004'; n16.location = (-244, -533)
n16.width = 16
n16.socket_idname = 'NodeSocketGeometry'
n17 = _N.new('GeometryNodeTransform'); n17.name = 'Transform.003'; n17.location = (-181, -737)
n17.hide = True
n18 = _N.new('GeometryNodeGroup'); n18.name = 'Group.005'; n18.location = (155, -699)
n18.node_tree = ng_instancedistributor
n18.inputs[2].default_value = 44
n19 = _N.new('ShaderNodeMath'); n19.name = 'Math.003'; n19.location = (-52, -805)
n19.hide = True
n19.operation = 'MULTIPLY'
n20 = _N.new('NodeReroute'); n20.name = 'Reroute.010'; n20.location = (-144, -1070)
n20.width = 16
n20.socket_idname = 'NodeSocketFloat'
n21 = _N.new('NodeReroute'); n21.name = 'Reroute.008'; n21.location = (-281, -780)
n21.width = 16
n21.socket_idname = 'NodeSocketFloat'
n22 = _N.new('NodeReroute'); n22.name = 'Reroute.007'; n22.location = (-260, -749)
n22.width = 16
n22.socket_idname = 'NodeSocketVector'
n23 = _N.new('NodeReroute'); n23.name = 'Reroute.009'; n23.location = (-235, -723)
n23.width = 16
n23.socket_idname = 'NodeSocketGeometry'
n24 = _N.new('NodeReroute'); n24.name = 'Reroute.012'; n24.location = (-98, -1013)
n24.width = 16
n24.socket_idname = 'NodeSocketGeometry'
n25 = _N.new('NodeReroute'); n25.name = 'Reroute.011'; n25.location = (-123, -1039)
n25.width = 16
n25.socket_idname = 'NodeSocketVector'
n26 = _N.new('GeometryNodeGroup'); n26.name = 'Group'; n26.location = (122, -926)
n26.node_tree = ng_nodegroup
n27 = _N.new('GeometryNodeTransform'); n27.name = 'Transform'; n27.location = (-216, -174)
n27.hide = True
n28 = _N.new('ShaderNodeMath'); n28.name = 'Math'; n28.location = (-87, -238)
n28.hide = True
n28.operation = 'MULTIPLY'
n29 = _N.new('NodeGroupInput'); n29.name = 'Group Input'; n29.location = (-609, 72)
n30 = _N.new('GeometryNodeGroup'); n30.name = 'Group.001'; n30.location = (131, 46)
n30.node_tree = ng_instancedistributor
n30.inputs[2].default_value = 7
n31 = _N.new('NodeGroupOutput'); n31.name = 'Group Output'; n31.location = (821, 84)
n32 = _N.new('NodeReroute'); n32.name = 'Reroute.013'; n32.location = (-281, -780)
n32.width = 16
n32.socket_idname = 'NodeSocketFloat'
n32.inputs[0].default_value = 0.0
n33 = _N.new('NodeReroute'); n33.name = 'Reroute.014'; n33.location = (-260, -749)
n33.width = 16
n33.socket_idname = 'NodeSocketVector'
n33.inputs[0].default_value = (0.0, 0.0, 0.0)
n34 = _N.new('NodeReroute'); n34.name = 'Reroute.015'; n34.location = (-235, -723)
n34.width = 16
n34.socket_idname = 'NodeSocketGeometry'
n35 = _N.new('NodeReroute'); n35.name = 'Reroute.016'; n35.location = (-281, -780)
n35.width = 16
n35.socket_idname = 'NodeSocketFloat'
n35.inputs[0].default_value = 0.0
n36 = _N.new('NodeReroute'); n36.name = 'Reroute.017'; n36.location = (-260, -749)
n36.width = 16
n36.socket_idname = 'NodeSocketVector'
n36.inputs[0].default_value = (0.0, 0.0, 0.0)
n37 = _N.new('NodeReroute'); n37.name = 'Reroute.018'; n37.location = (-235, -723)
n37.width = 16
n37.socket_idname = 'NodeSocketGeometry'
n38 = _N.new('NodeReroute'); n38.name = 'Reroute.019'; n38.location = (-281, -780)
n38.width = 16
n38.socket_idname = 'NodeSocketFloat'
n38.inputs[0].default_value = 0.0
n39 = _N.new('NodeReroute'); n39.name = 'Reroute.020'; n39.location = (-260, -749)
n39.width = 16
n39.socket_idname = 'NodeSocketVector'
n39.inputs[0].default_value = (0.0, 0.0, 0.0)
n40 = _N.new('NodeReroute'); n40.name = 'Reroute.021'; n40.location = (-235, -723)
n40.width = 16
n40.socket_idname = 'NodeSocketGeometry'
n41 = _N.new('ShaderNodeTexNoise'); n41.name = 'Noise Texture'; n41.location = (-521, 319)
n41.inputs[2].default_value = 0.1
n41.inputs[3].default_value = 4.3
n41.inputs[4].default_value = 0.18
n41.inputs[8].default_value = 0.6
n42 = _N.new('GeometryNodeInputPosition'); n42.name = 'Position'; n42.location = (-718, 235)
n43 = _N.new('ShaderNodeMath'); n43.name = 'Math.005'; n43.location = (-301, 203)
n43.operation = 'MULTIPLY_ADD'
n43.use_clamp = True
n43.inputs[1].default_value = 1.0
n43.inputs[2].default_value = 0.0
n44 = _N.new('ShaderNodeMath'); n44.name = 'Math.004'; n44.location = (-81, 133)
n44.operation = 'MULTIPLY'
n44.inputs[0].default_value = 0.1
n45 = _N.new('GeometryNodeGroup'); n45.name = 'Group.002'; n45.location = (123, -149)
n45.node_tree = ng_instancedistributor
n45.inputs[2].default_value = 18
n46 = _N.new('GeometryNodeSetMaterial'); n46.name = 'Set Material'; n46.location = (601, 84)
n46.inputs[2].default_value = mat_material_001
n47 = _N.new('GeometryNodeJoinGeometry'); n47.name = 'Join Geometry'; n47.location = (353, 46)
_L.new(n1.outputs[4], n30.inputs[1])
_L.new(n30.outputs[0], n47.inputs[0])
_L.new(n3.outputs[0], n28.inputs[1])
_L.new(n28.outputs[0], n45.inputs[3])
_L.new(n27.outputs[0], n45.inputs[0])
_L.new(n1.outputs[4], n45.inputs[1])
_L.new(n8.outputs[0], n15.inputs[3])
_L.new(n5.outputs[0], n15.inputs[0])
_L.new(n2.outputs[0], n4.inputs[0])
_L.new(n4.outputs[0], n27.inputs[1])
_L.new(n28.outputs[0], n8.inputs[0])
_L.new(n4.outputs[0], n6.inputs[0])
_L.new(n6.outputs[0], n5.inputs[1])
_L.new(n29.outputs[0], n27.inputs[0])
_L.new(n27.outputs[0], n5.inputs[0])
_L.new(n15.outputs[0], n47.inputs[0])
_L.new(n1.outputs[4], n7.inputs[0])
_L.new(n7.outputs[0], n15.inputs[1])
_L.new(n11.outputs[0], n14.inputs[3])
_L.new(n10.outputs[0], n14.inputs[0])
_L.new(n12.outputs[0], n10.inputs[1])
_L.new(n16.outputs[0], n14.inputs[1])
_L.new(n6.outputs[0], n12.inputs[0])
_L.new(n8.outputs[0], n11.inputs[0])
_L.new(n7.outputs[0], n16.inputs[0])
_L.new(n3.outputs[0], n9.inputs[0])
_L.new(n9.outputs[0], n8.inputs[1])
_L.new(n9.outputs[0], n13.inputs[0])
_L.new(n13.outputs[0], n11.inputs[1])
_L.new(n19.outputs[0], n18.inputs[3])
_L.new(n17.outputs[0], n18.inputs[0])
_L.new(n22.outputs[0], n17.inputs[1])
_L.new(n23.outputs[0], n18.inputs[1])
_L.new(n21.outputs[0], n19.inputs[1])
_L.new(n16.outputs[0], n23.inputs[0])
_L.new(n12.outputs[0], n22.inputs[0])
_L.new(n13.outputs[0], n21.inputs[0])
_L.new(n10.outputs[0], n17.inputs[0])
_L.new(n11.outputs[0], n19.inputs[0])
_L.new(n14.outputs[0], n47.inputs[0])
_L.new(n5.outputs[0], n10.inputs[0])
_L.new(n17.outputs[0], n26.inputs[0])
_L.new(n19.outputs[0], n26.inputs[1])
_L.new(n21.outputs[0], n20.inputs[0])
_L.new(n22.outputs[0], n25.inputs[0])
_L.new(n23.outputs[0], n24.inputs[0])
_L.new(n24.outputs[0], n26.inputs[4])
_L.new(n25.outputs[0], n26.inputs[3])
_L.new(n20.outputs[0], n26.inputs[2])
_L.new(n45.outputs[0], n47.inputs[0])
_L.new(n43.outputs[0], n44.inputs[1])
_L.new(n44.outputs[0], n30.inputs[3])
_L.new(n44.outputs[0], n28.inputs[0])
_L.new(n47.outputs[0], n46.inputs[0])
_L.new(n42.outputs[0], n41.inputs[0])
_L.new(n41.outputs[0], n43.inputs[0])
_L.new(n47.outputs[0], n31.inputs[0])
n31.is_active_output = True

# ---- transforms, parenting, visibility, modifiers, constraints
ob_camera.location = (5.397, -2.174, -2.771)
ob_camera.rotation_euler = (2.481, 0.1489, 0.9905)
ob_camera.lock_rotations_4d = False
ob_camera.empty_display_type = 'ARROWS'
ob_camera.color = (0.0, 0.0, 0.0, 0.0)
ob_camera.display_type = 'WIRE'
ob_camera.show_in_front = True
ob_camera.lineart.crease_threshold = 0.0
ob_tvplane.location = (0.0, 0.0, 0.0)
_m = ob_tvplane.modifiers.new('GeometryNodes', 'NODES')
_m.node_group = ng_planeterrainconverter
ob_tv.location = (0.0, 0.0, 0.0)
ob_tv.lock_rotations_4d = False
ob_tv.empty_display_type = 'ARROWS'
ob_tv.hide_render = True
ob_tv.lineart.crease_threshold = 0.0
_vg = ob_tv.vertex_groups.new(name='Group')
ob_waterplane.location = (5.382, -3.809, -1.187)
ob_point.location = (4.374, -1.566, -1.245)
_c = ob_point.constraints.new('COPY_LOCATION'); _c.name = 'Copy Location'
_c.target = ob_icosphere
ob_area.location = (3.5, -1.135, -2.178)
ob_area.rotation_euler = (3.142, 0.0, 0.0)
ob_area.scale = (1.747, 1.747, 1.747)
ob_tv_001.location = (3.521, -1.181, -0.1407)
ob_tv_001.rotation_euler = (-0.3121, -0.6833, 0.5388)
ob_tv_001.lock_rotations_4d = False
ob_tv_001.empty_display_type = 'ARROWS'
ob_tv_001.lineart.crease_threshold = 0.0
_vg = ob_tv_001.vertex_groups.new(name='Group')
ob_icosphere.location = (4.721, -1.012, -1.405)
ob_icosphere.scale = (0.4863, 0.4863, 0.4863)

# ---- collection membership
col_collection.objects.link(ob_camera)
col_collection.objects.link(ob_tvplane)
col_collection.objects.link(ob_tv)
col_collection.objects.link(ob_waterplane)
col_collection.objects.link(ob_point)
col_collection.objects.link(ob_area)
col_collection.objects.link(ob_tv_001)
col_collection.objects.link(ob_icosphere)

# ---- scene / render settings (as saved in the file)
scene.camera = ob_camera
scene.frame_start = 1; scene.frame_end = 20; scene.frame_set(0)
scene.render.engine = 'BLENDER_EEVEE_NEXT'
scene.render.image_settings.file_format = 'FFMPEG'
scene.render.image_settings.color_mode = 'RGB'
scene.render.use_render_cache = True
scene.cycles.sampling_pattern = 'TABULATED_SOBOL'
scene.cycles.use_light_tree = False
scene.eevee.volumetric_start = 1e-06
scene.eevee.bokeh_max_size = 52.0
scene.view_settings.view_transform = 'Filmic'
bpy.context.view_layer.update()
